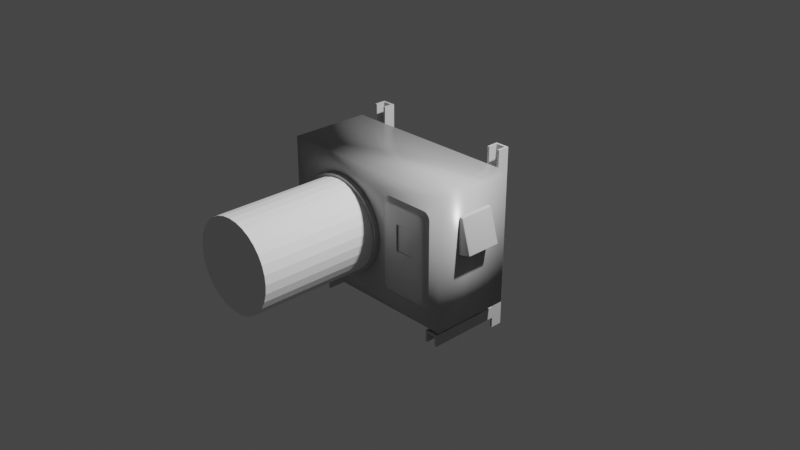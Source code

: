 # Source: AC.blend  (saved by Blender 4.0.34; exported with 4.5.12 LTS)
import bpy
from mathutils import Matrix  # noqa: F401  (used for matrix-valued properties, if any)

bpy.ops.wm.read_factory_settings(use_empty=True)
scene = bpy.context.scene
scene.name = 'Scene'

# ---- collections
col_collection = bpy.data.collections.new('Collection'); scene.collection.children.link(col_collection)

# ---- materials (node trees are filled in below, after node groups)
mat_m_ac = bpy.data.materials.new('m_ac')
mat_m_ac.alpha_threshold = 0.0
mat_m_ac.use_transparent_shadow = False
mat_m_ac.roughness = 0.5
mat_m_ac.line_color = (0.0, 0.0, 0.0, 1.0)
mat_mc_metal = bpy.data.materials.new('mc_metal')
mat_mc_metal.use_transparent_shadow = False
mat_mc_rubber = bpy.data.materials.new('mc_rubber')
mat_mc_rubber.use_transparent_shadow = False

# ---- node groups
ng_auto_smooth = bpy.data.node_groups.new('Auto Smooth', 'GeometryNodeTree')
_s = ng_auto_smooth.interface.new_socket(name='Geometry', in_out='OUTPUT', socket_type='NodeSocketGeometry')
_s = ng_auto_smooth.interface.new_socket(name='Geometry', in_out='INPUT', socket_type='NodeSocketGeometry')
_s = ng_auto_smooth.interface.new_socket(name='Angle', in_out='INPUT', socket_type='NodeSocketFloat')
_s.subtype = 'ANGLE'
_s.min_value = 0.0
_s.max_value = 3.142
ng_auto_smooth.is_modifier = True
_N = ng_auto_smooth.nodes; _L = ng_auto_smooth.links
n0 = _N.new('NodeGroupOutput'); n0.name = 'Group Output'; n0.location = (480, -100)
n1 = _N.new('NodeGroupInput'); n1.name = 'Group Input'; n1.location = (-420, -300)
n2 = _N.new('NodeGroupInput'); n2.name = 'Group Input.001'; n2.location = (-60, -100)
n3 = _N.new('GeometryNodeSetShadeSmooth'); n3.name = 'Set Shade Smooth'; n3.location = (120, -100)
n3.domain = 'EDGE'
n4 = _N.new('GeometryNodeSetShadeSmooth'); n4.name = 'Set Shade Smooth.001'; n4.location = (300, -100)
n5 = _N.new('GeometryNodeInputMeshEdgeAngle'); n5.name = 'Edge Angle'; n5.location = (-420, -220)
n6 = _N.new('GeometryNodeInputEdgeSmooth'); n6.name = 'Is Edge Smooth'; n6.location = (-60, -160)
n7 = _N.new('GeometryNodeInputShadeSmooth'); n7.name = 'Is Face Smooth'; n7.location = (-240, -340)
n8 = _N.new('FunctionNodeBooleanMath'); n8.name = 'Boolean Math'; n8.location = (-60, -220)
n9 = _N.new('FunctionNodeCompare'); n9.name = 'Compare'; n9.location = (-240, -180)
n9.operation = 'LESS_EQUAL'
_L.new(n5.outputs[0], n9.inputs[0])
_L.new(n4.outputs[0], n0.inputs[0])
_L.new(n1.outputs[1], n9.inputs[1])
_L.new(n9.outputs[0], n8.inputs[0])
_L.new(n7.outputs[0], n8.inputs[1])
_L.new(n2.outputs[0], n3.inputs[0])
_L.new(n6.outputs[0], n3.inputs[1])
_L.new(n3.outputs[0], n4.inputs[0])
_L.new(n8.outputs[0], n3.inputs[2])
n0.is_active_output = True

# ---- material node trees
mat_m_ac.use_nodes = True; mat_m_ac.node_tree.nodes.clear()
_N = mat_m_ac.node_tree.nodes; _L = mat_m_ac.node_tree.links
n0 = _N.new('ShaderNodeOutputMaterial'); n0.name = 'Material Output'; n0.location = (300, 300)
n1 = _N.new('ShaderNodeBsdfPrincipled'); n1.name = 'Principled BSDF'; n1.location = (10, 300)
n1.distribution = 'GGX'
n1.subsurface_method = 'RANDOM_WALK_SKIN'
n1.inputs[0].default_value = (0.4575, 0.4575, 0.4575, 1.0)
n1.inputs[2].default_value = 0.3289
n1.inputs[3].default_value = 1.45
n1.inputs[13].default_value = 0.6711
n1.inputs[27].default_value = (0.0, 0.0, 0.0, 1.0)
n1.inputs[28].default_value = 1.0
_L.new(n1.outputs[0], n0.inputs[0])
n0.is_active_output = True
mat_mc_metal.use_nodes = True; mat_mc_metal.node_tree.nodes.clear()
_N = mat_mc_metal.node_tree.nodes; _L = mat_mc_metal.node_tree.links
n0 = _N.new('ShaderNodeBsdfPrincipled'); n0.name = 'Principled BSDF'; n0.location = (10, 300)
n0.distribution = 'GGX'
n0.subsurface_method = 'RANDOM_WALK_SKIN'
n0.inputs[0].default_value = (0.5122, 0.5122, 0.5122, 1.0)
n0.inputs[3].default_value = 1.45
n0.inputs[27].default_value = (0.0, 0.0, 0.0, 1.0)
n0.inputs[28].default_value = 1.0
n1 = _N.new('ShaderNodeOutputMaterial'); n1.name = 'Material Output'; n1.location = (300, 300)
_L.new(n0.outputs[0], n1.inputs[0])
n1.is_active_output = True
mat_mc_rubber.use_nodes = True; mat_mc_rubber.node_tree.nodes.clear()
_N = mat_mc_rubber.node_tree.nodes; _L = mat_mc_rubber.node_tree.links
n0 = _N.new('ShaderNodeBsdfPrincipled'); n0.name = 'Principled BSDF'; n0.location = (10, 300)
n0.distribution = 'GGX'
n0.subsurface_method = 'RANDOM_WALK_SKIN'
n0.inputs[0].default_value = (0.0578, 0.0578, 0.0578, 1.0)
n0.inputs[2].default_value = 0.6307
n0.inputs[3].default_value = 1.45
n0.inputs[27].default_value = (0.0, 0.0, 0.0, 1.0)
n0.inputs[28].default_value = 1.0
n1 = _N.new('ShaderNodeOutputMaterial'); n1.name = 'Material Output'; n1.location = (300, 300)
_L.new(n0.outputs[0], n1.inputs[0])
n1.is_active_output = True

# ---- world
world_world = bpy.data.worlds.new('World'); scene.world = world_world
world_world.use_nodes = True; world_world.node_tree.nodes.clear()
_N = world_world.node_tree.nodes; _L = world_world.node_tree.links
n0 = _N.new('ShaderNodeOutputWorld'); n0.name = 'World Output'; n0.location = (300, 300)
n1 = _N.new('ShaderNodeBackground'); n1.name = 'Background'; n1.location = (10, 300)
n1.inputs[0].default_value = (0.05088, 0.05088, 0.05088, 1.0)
_L.new(n1.outputs[0], n0.inputs[0])
n0.is_active_output = True
world_world.color = (0.05088, 0.05088, 0.05088)
world_world.use_sun_shadow = False
world_world.sun_shadow_jitter_overblur = 0.0

# ---- cameras
cam_camera = bpy.data.cameras.new('Camera')
cam_camera.clip_end = 100.0
cam_camera.ortho_scale = 7.314

# ---- lights
light_light = bpy.data.lights.new('Light', 'POINT')
light_light.transmission_factor = 0.0
light_light.use_soft_falloff = False
light_light.energy = 1000.0
light_light.shadow_soft_size = 0.1
light_light.shadow_maximum_resolution = 0.006
light_light.use_absolute_resolution = True

# ---- meshes
me_cube_001 = bpy.data.meshes.new('Cube.001')
me_cube_001.from_pydata([(-0.1984, -0.1984, -0.1984), (-0.1984, 0.1984, -0.1984), (-0.07256, -0.1822, -0.1658), (-0.07256, 0.1822, -0.1658), (-0.1828, 0.1822, -0.1943), (-0.1828, -0.1822, -0.1943), (-0.1809, 0.1822, -0.05681), (-0.1809, -0.1822, -0.05681), (-0.1013, 0.1822, -0.05478), (-0.1013, -0.1822, -0.05478), (-0.1984, -0.1984, 0.1833), (-0.1984, -0.1833, 0.1984), (-0.1984, -0.194, 0.194), (-0.1984, 0.1833, 0.1984), (-0.1984, 0.1984, 0.1833), (-0.1984, 0.194, 0.194), (-0.1764, -0.1833, 0.1984), (-0.1726, -0.1984, 0.1833), (-0.1571, -0.1833, 0.1839), (-0.1754, -0.194, 0.1939), (-0.166, -0.192, 0.1921), (-0.1618, -0.194, 0.1836), (-0.1644, -0.1833, 0.1943), (-0.1764, 0.1833, 0.1984), (-0.1571, 0.1833, 0.1839), (-0.1726, 0.1984, 0.1833), (-0.1644, 0.1833, 0.1943), (-0.166, 0.192, 0.1921), (-0.1618, 0.194, 0.1836), (-0.1754, 0.194, 0.1939), (-0.0715, 0.1984, -0.1655), (-0.05693, 0.1833, -0.1617), (-0.06723, 0.1877, -0.1644), (-0.0612, 0.194, -0.1628), (-0.05693, -0.1833, -0.1617), (-0.0715, -0.1984, -0.1655), (-0.06723, -0.1877, -0.1644), (-0.0612, -0.194, -0.1628)], [], [(31, 24, 18, 34), (3, 4, 1, 30, 32), (23, 13, 11, 16), (2, 5, 7, 9), (1, 14, 25, 30), (4, 5, 0, 1), (2, 3, 32, 31, 34, 36), (5, 2, 36, 35, 0), (6, 8, 9, 7), (4, 3, 8, 6), (5, 4, 6, 7), (3, 2, 9, 8), (16, 19, 20, 22), (17, 21, 20, 19), (18, 22, 20, 21), (23, 26, 27, 29), (24, 28, 27, 26), (25, 29, 27, 28), (30, 33, 32), (33, 31, 32), (34, 37, 36), (37, 35, 36), (13, 23, 29, 15), (15, 29, 25, 14), (24, 31, 33, 28), (28, 33, 30, 25), (23, 16, 22, 26), (26, 22, 18, 24), (17, 35, 37, 21), (21, 37, 34, 18), (16, 11, 12, 19), (19, 12, 10, 17), (35, 17, 10, 0)])
me_cube_001.polygons.foreach_set('use_smooth', [True] * 33)
_uv = me_cube_001.uv_layers.new(name='UVMap')
_uv.uv.foreach_set('vector', [0.375, 0.5095, 0.615, 0.5095, 0.615, 0.7405, 0.375, 0.7405, 0.3474, 0.5102, 0.1526, 0.5102, 0.125, 0.5, 0.3492, 0.5, 0.3568, 0.5067, 0.7265, 0.5095, 0.875, 0.5095, 0.875, 0.7405, 0.7265, 0.7405, 0.3474, 0.7398, 0.1526, 0.7398, 0.1526, 0.7398, 0.3474, 0.7398, 0.375, 0.25, 0.6155, 0.25, 0.615, 0.4083, 0.375, 0.4742, 0.1526, 0.5102, 0.1526, 0.7398, 0.125, 0.75, 0.125, 0.5, 0.3474, 0.7398, 0.3474, 0.5102, 0.3568, 0.5067, 0.375, 0.5095, 0.375, 0.7405, 0.3568, 0.7433, 0.1526, 0.7398, 0.3474, 0.7398, 0.3568, 0.7433, 0.3492, 0.75, 0.125, 0.75, 0.1526, 0.5102, 0.3474, 0.5102, 0.3474, 0.7398, 0.1526, 0.7398, 0.1526, 0.5102, 0.3474, 0.5102, 0.3474, 0.5102, 0.1526, 0.5102, 0.1526, 0.7398, 0.1526, 0.5102, 0.1526, 0.5102, 0.1526, 0.7398, 0.3474, 0.5102, 0.3474, 0.7398, 0.3474, 0.7398, 0.3474, 0.5102, 0.7265, 0.7405, 0.7197, 0.75, 0.6345, 0.7487, 0.625, 0.7405, 0.615, 0.8417, 0.6156, 0.75, 0.6345, 0.7487, 0.625, 0.8447, 0.615, 0.7405, 0.625, 0.7405, 0.6345, 0.7487, 0.6156, 0.75, 0.7265, 0.5095, 0.625, 0.5095, 0.624, 0.4908, 0.7197, 0.5, 0.615, 0.5095, 0.6156, 0.5, 0.624, 0.4908, 0.625, 0.5095, 0.615, 0.4083, 0.625, 0.4053, 0.624, 0.4908, 0.6156, 0.5, 0.3621, 0.5047, 0.3675, 0.5028, 0.3568, 0.5067, 0.3675, 0.5028, 0.375, 0.5095, 0.3568, 0.5067, 0.3621, 0.7453, 0.3675, 0.7472, 0.3568, 0.7433, 0.3675, 0.7472, 0.3492, 0.75, 0.3568, 0.7433, 0.875, 0.5095, 0.7265, 0.5095, 0.7197, 0.5, 0.875, 0.5, 0.625, 0.25, 0.625, 0.4053, 0.615, 0.4083, 0.6155, 0.25, 0.615, 0.5095, 0.375, 0.5095, 0.3751, 0.5, 0.6156, 0.5, 0.6156, 0.5, 0.3751, 0.5, 0.375, 0.4742, 0.615, 0.4083, 0.7265, 0.5095, 0.7265, 0.7405, 0.625, 0.7405, 0.625, 0.5095, 0.625, 0.5095, 0.625, 0.7405, 0.615, 0.7405, 0.615, 0.5095, 0.615, 0.8417, 0.375, 0.7758, 0.3751, 0.75, 0.6156, 0.75, 0.6156, 0.75, 0.3751, 0.75, 0.375, 0.7405, 0.615, 0.7405, 0.7265, 0.7405, 0.875, 0.7405, 0.875, 0.75, 0.7197, 0.75, 0.625, 0.8447, 0.625, 1.0, 0.6155, 1.0, 0.615, 0.8417, 0.375, 0.7758, 0.615, 0.8417, 0.6155, 1.0, 0.375, 1.0])
me_cube_001.materials.append(mat_m_ac)
me_cube_001.update()
me_cube_002 = bpy.data.meshes.new('Cube.002')
me_cube_002.from_pydata([(-1.036, -0.444, -0.7134), (-1.036, -0.444, 0.7134), (-1.036, 0.444, -0.7134), (-1.036, 0.444, 0.7134), (1.036, -0.444, -0.7134), (1.036, -0.444, 0.7134), (1.036, 0.444, -0.7134), (1.036, 0.444, 0.7134)], [], [(0, 1, 3, 2), (2, 3, 7, 6), (6, 7, 5, 4), (4, 5, 1, 0), (2, 6, 4, 0), (7, 3, 1, 5)])
me_cube_002.polygons.foreach_set('use_smooth', [True] * 6)
_uv = me_cube_002.uv_layers.new(name='UVMap')
_uv.uv.foreach_set('vector', [0.375, 0.0, 0.625, 0.0, 0.625, 0.25, 0.375, 0.25, 0.375, 0.25, 0.625, 0.25, 0.625, 0.5, 0.375, 0.5, 0.375, 0.5, 0.625, 0.5, 0.625, 0.75, 0.375, 0.75, 0.375, 0.75, 0.625, 0.75, 0.625, 1.0, 0.375, 1.0, 0.125, 0.5, 0.375, 0.5, 0.375, 0.75, 0.125, 0.75, 0.625, 0.5, 0.875, 0.5, 0.875, 0.75, 0.625, 0.75])
me_cube_002.materials.append(mat_m_ac)
me_cube_002.update()
me_cube = bpy.data.meshes.new('Cube')
me_cube.from_pydata([(-0.07508, -0.424, -0.0125), (-0.07508, -0.424, 0.0125), (-0.07508, 0.424, -0.0125), (-0.07508, 0.424, 0.0125), (0.07508, -0.424, -0.0125), (0.07508, -0.424, 0.0125), (0.07508, 0.424, -0.0125), (0.07508, 0.424, 0.0125), (0.0513, 0.424, -0.0125), (-0.0513, 0.424, -0.0125), (-0.0513, 0.424, 0.0125), (0.0513, 0.424, 0.0125), (-0.0513, -0.424, -0.0125), (0.0513, -0.424, -0.0125), (0.0513, -0.424, 0.0125), (-0.0513, -0.424, 0.0125), (-0.07508, 0.424, -0.1163), (-0.07508, -0.424, -0.1163), (-0.0513, 0.424, -0.1163), (0.07508, -0.424, -0.1163), (0.07508, 0.424, -0.1163), (0.0513, -0.424, -0.1163), (0.0513, 0.424, -0.1163), (-0.0513, -0.424, -0.1163)], [], [(0, 1, 3, 2), (8, 11, 7, 6), (6, 7, 5, 4), (12, 15, 1, 0), (12, 0, 17, 23), (10, 3, 1, 15), (7, 11, 14, 5), (11, 10, 15, 14), (6, 4, 19, 20), (9, 8, 13, 12), (4, 5, 14, 13), (13, 14, 15, 12), (2, 3, 10, 9), (9, 10, 11, 8), (22, 20, 19, 21), (16, 18, 23, 17), (13, 8, 22, 21), (8, 6, 20, 22), (4, 13, 21, 19), (2, 9, 18, 16), (9, 12, 23, 18), (0, 2, 16, 17)])
_uv = me_cube.uv_layers.new(name='UVMap')
_uv.uv.foreach_set('vector', [0.375, 0.0, 0.625, 0.0, 0.625, 0.25, 0.375, 0.25, 0.375, 0.4167, 0.625, 0.4167, 0.625, 0.5, 0.375, 0.5, 0.375, 0.5, 0.625, 0.5, 0.625, 0.75, 0.375, 0.75, 0.375, 0.9167, 0.625, 0.9167, 0.625, 1.0, 0.375, 1.0, 0.375, 0.9167, 0.375, 1.0, 0.375, 1.0, 0.375, 0.9167, 0.7917, 0.5, 0.875, 0.5, 0.875, 0.75, 0.7917, 0.75, 0.625, 0.5, 0.7083, 0.5, 0.7083, 0.75, 0.625, 0.75, 0.7083, 0.5, 0.7917, 0.5, 0.7917, 0.75, 0.7083, 0.75, 0.375, 0.5, 0.375, 0.75, 0.375, 0.75, 0.375, 0.5, 0.2083, 0.5, 0.2917, 0.5, 0.2917, 0.75, 0.2083, 0.75, 0.375, 0.75, 0.625, 0.75, 0.625, 0.8333, 0.375, 0.8333, 0.375, 0.8333, 0.625, 0.8333, 0.625, 0.9167, 0.375, 0.9167, 0.375, 0.25, 0.625, 0.25, 0.625, 0.3333, 0.375, 0.3333, 0.375, 0.3333, 0.625, 0.3333, 0.625, 0.4167, 0.375, 0.4167, 0.2917, 0.5, 0.375, 0.5, 0.375, 0.75, 0.2917, 0.75, 0.125, 0.5, 0.2083, 0.5, 0.2083, 0.75, 0.125, 0.75, 0.2917, 0.75, 0.2917, 0.5, 0.2917, 0.5, 0.2917, 0.75, 0.375, 0.4167, 0.375, 0.5, 0.375, 0.5, 0.375, 0.4167, 0.375, 0.75, 0.375, 0.8333, 0.375, 0.8333, 0.375, 0.75, 0.375, 0.25, 0.375, 0.3333, 0.375, 0.3333, 0.375, 0.25, 0.2083, 0.5, 0.2083, 0.75, 0.2083, 0.75, 0.2083, 0.5, 0.375, 0.0, 0.375, 0.25, 0.375, 0.25, 0.375, 0.0])
me_cube.materials.append(mat_mc_metal)
me_cube.update()
me_cube_003 = bpy.data.meshes.new('Cube.003')
me_cube_003.from_pydata([(-0.07508, -1.144, -0.0125), (-0.07508, -1.144, 0.0125), (-0.07508, 0.828, -0.0125), (-0.07508, 0.828, 0.0125), (0.07508, -1.144, -0.0125), (0.07508, -1.144, 0.0125), (0.07508, 0.828, -0.0125), (0.07508, 0.828, 0.0125), (0.0513, 0.828, -0.0125), (-0.0513, 0.828, -0.0125), (-0.0513, 0.828, 0.0125), (0.0513, 0.828, 0.0125), (-0.0513, -1.144, -0.0125), (0.0513, -1.144, -0.0125), (0.0513, -1.144, 0.0125), (-0.0513, -1.144, 0.0125), (-0.07508, 0.828, -0.1163), (-0.07508, -1.144, -0.1163), (-0.0513, 0.828, -0.1163), (0.07508, -1.144, -0.1163), (0.07508, 0.828, -0.1163), (0.0513, -1.144, -0.1163), (0.0513, 0.828, -0.1163), (-0.0513, -1.144, -0.1163)], [], [(0, 1, 3, 2), (8, 11, 7, 6), (6, 7, 5, 4), (12, 15, 1, 0), (12, 0, 17, 23), (10, 3, 1, 15), (7, 11, 14, 5), (11, 10, 15, 14), (6, 4, 19, 20), (9, 8, 13, 12), (4, 5, 14, 13), (13, 14, 15, 12), (2, 3, 10, 9), (9, 10, 11, 8), (22, 20, 19, 21), (16, 18, 23, 17), (13, 8, 22, 21), (8, 6, 20, 22), (4, 13, 21, 19), (2, 9, 18, 16), (9, 12, 23, 18), (0, 2, 16, 17)])
_uv = me_cube_003.uv_layers.new(name='UVMap')
_uv.uv.foreach_set('vector', [0.375, 0.0, 0.625, 0.0, 0.625, 0.25, 0.375, 0.25, 0.375, 0.4167, 0.625, 0.4167, 0.625, 0.5, 0.375, 0.5, 0.375, 0.5, 0.625, 0.5, 0.625, 0.75, 0.375, 0.75, 0.375, 0.9167, 0.625, 0.9167, 0.625, 1.0, 0.375, 1.0, 0.375, 0.9167, 0.375, 1.0, 0.375, 1.0, 0.375, 0.9167, 0.7917, 0.5, 0.875, 0.5, 0.875, 0.75, 0.7917, 0.75, 0.625, 0.5, 0.7083, 0.5, 0.7083, 0.75, 0.625, 0.75, 0.7083, 0.5, 0.7917, 0.5, 0.7917, 0.75, 0.7083, 0.75, 0.375, 0.5, 0.375, 0.75, 0.375, 0.75, 0.375, 0.5, 0.2083, 0.5, 0.2917, 0.5, 0.2917, 0.75, 0.2083, 0.75, 0.375, 0.75, 0.625, 0.75, 0.625, 0.8333, 0.375, 0.8333, 0.375, 0.8333, 0.625, 0.8333, 0.625, 0.9167, 0.375, 0.9167, 0.375, 0.25, 0.625, 0.25, 0.625, 0.3333, 0.375, 0.3333, 0.375, 0.3333, 0.625, 0.3333, 0.625, 0.4167, 0.375, 0.4167, 0.2917, 0.5, 0.375, 0.5, 0.375, 0.75, 0.2917, 0.75, 0.125, 0.5, 0.2083, 0.5, 0.2083, 0.75, 0.125, 0.75, 0.2917, 0.75, 0.2917, 0.5, 0.2917, 0.5, 0.2917, 0.75, 0.375, 0.4167, 0.375, 0.5, 0.375, 0.5, 0.375, 0.4167, 0.375, 0.75, 0.375, 0.8333, 0.375, 0.8333, 0.375, 0.75, 0.375, 0.25, 0.375, 0.3333, 0.375, 0.3333, 0.375, 0.25, 0.2083, 0.5, 0.2083, 0.75, 0.2083, 0.75, 0.2083, 0.5, 0.375, 0.0, 0.375, 0.25, 0.375, 0.25, 0.375, 0.0])
me_cube_003.materials.append(mat_mc_metal)
me_cube_003.update()
me_cylinder = bpy.data.meshes.new('Cylinder')
me_cylinder.from_pydata([(0.0, 0.07, -0.07436), (0.0, 0.07, 0.07436), (0.0495, 0.0495, -0.07436), (0.0495, 0.0495, 0.07436), (0.07, 0.0, -0.07436), (0.07, 0.0, 0.07436), (0.0495, -0.0495, -0.07436), (0.0495, -0.0495, 0.07436), (0.0, -0.07, -0.07436), (0.0, -0.07, 0.07436), (-0.0495, -0.0495, -0.07436), (-0.0495, -0.0495, 0.07436), (-0.07, 0.0, -0.07436), (-0.07, 0.0, 0.07436), (-0.0495, 0.0495, -0.07436), (-0.0495, 0.0495, 0.07436), (0.0, 0.1069, 1.028e-08), (0.0756, 0.0756, 1.028e-08), (0.1069, 2.456e-10, 1.028e-08), (0.0756, -0.0756, 1.028e-08), (0.0, -0.1069, 1.028e-08), (-0.0756, -0.0756, 1.028e-08), (-0.1069, 2.456e-10, 1.028e-08), (-0.0756, 0.0756, 1.028e-08)], [], [(16, 1, 3, 17), (17, 3, 5, 18), (18, 5, 7, 19), (19, 7, 9, 20), (20, 9, 11, 21), (21, 11, 13, 22), (12, 22, 23, 14), (22, 13, 15, 23), (23, 15, 1, 16), (14, 23, 16, 0), (10, 21, 22, 12), (8, 20, 21, 10), (6, 19, 20, 8), (4, 18, 19, 6), (2, 17, 18, 4), (0, 16, 17, 2)])
me_cylinder.polygons.foreach_set('use_smooth', [True] * 16)
_uv = me_cylinder.uv_layers.new(name='UVMap')
_uv.uv.foreach_set('vector', [1.0, 0.75, 1.0, 1.0, 0.875, 1.0, 0.875, 0.75, 0.875, 0.75, 0.875, 1.0, 0.75, 1.0, 0.75, 0.75, 0.75, 0.75, 0.75, 1.0, 0.625, 1.0, 0.625, 0.75, 0.625, 0.75, 0.625, 1.0, 0.5, 1.0, 0.5, 0.75, 0.5, 0.75, 0.5, 1.0, 0.375, 1.0, 0.375, 0.75, 0.375, 0.75, 0.375, 1.0, 0.25, 1.0, 0.25, 0.75, 0.25, 0.5, 0.25, 0.75, 0.125, 0.75, 0.125, 0.5, 0.25, 0.75, 0.25, 1.0, 0.125, 1.0, 0.125, 0.75, 0.125, 0.75, 0.125, 1.0, 0.0, 1.0, 0.0, 0.75, 0.125, 0.5, 0.125, 0.75, 0.0, 0.75, 0.0, 0.5, 0.375, 0.5, 0.375, 0.75, 0.25, 0.75, 0.25, 0.5, 0.5, 0.5, 0.5, 0.75, 0.375, 0.75, 0.375, 0.5, 0.625, 0.5, 0.625, 0.75, 0.5, 0.75, 0.5, 0.5, 0.75, 0.5, 0.75, 0.75, 0.625, 0.75, 0.625, 0.5, 0.875, 0.5, 0.875, 0.75, 0.75, 0.75, 0.75, 0.5, 1.0, 0.5, 1.0, 0.75, 0.875, 0.75, 0.875, 0.5])
me_cylinder.materials.append(mat_mc_rubber)
me_cylinder.update()
me_circle = bpy.data.meshes.new('Circle')
me_circle.from_pydata([(0.1039, 0.5221, 0.1256), (0.2037, 0.4919, 0.1256), (0.2958, 0.4427, 0.1256), (0.3764, 0.3764, 0.1256), (0.4427, 0.2958, 0.1256), (0.4919, 0.2037, 0.1256), (0.5221, 0.1039, 0.1256), (0.5324, -1.106e-08, 0.1256), (0.5221, -0.1039, 0.1256), (0.4919, -0.2037, 0.1256), (0.4427, -0.2958, 0.1256), (0.3764, -0.3764, 0.1256), (0.2958, -0.4427, 0.1256), (0.2037, -0.4919, 0.1256), (0.1039, -0.5221, 0.1256), (-2.787e-08, -0.5324, 0.1256), (-0.1039, -0.5221, 0.1256), (-0.2037, -0.4919, 0.1256), (-0.2958, -0.4427, 0.1256), (-0.3764, -0.3764, 0.1256), (-0.4427, -0.2958, 0.1256), (-0.4919, -0.2037, 0.1256), (-0.5221, -0.1039, 0.1256), (-0.5324, -1.106e-08, 0.1256), (-0.5221, 0.1039, 0.1256), (-0.4919, 0.2037, 0.1256), (-0.4427, 0.2958, 0.1256), (-0.3764, 0.3764, 0.1256), (-0.2958, 0.4427, 0.1256), (-0.2037, 0.4919, 0.1256), (-2.787e-08, 0.5324, 0.1256), (-0.1039, 0.5221, 0.1256), (-2.787e-08, 0.5324, 0.01004), (-0.1039, 0.5221, 0.01004), (-0.2037, 0.4919, 0.01004), (-0.2958, 0.4427, 0.01004), (-0.3764, 0.3764, 0.01004), (-0.4427, 0.2958, 0.01004), (-0.4919, 0.2037, 0.01004), (-0.5221, 0.1039, 0.01004), (-0.5324, -1.611e-08, 0.01004), (-0.5221, -0.1039, 0.01004), (-0.4919, -0.2037, 0.01004), (-0.4427, -0.2958, 0.01004), (-0.3764, -0.3764, 0.01004), (-0.2958, -0.4427, 0.01004), (-0.2037, -0.4919, 0.01004), (-0.1039, -0.5221, 0.01004), (-2.787e-08, -0.5324, 0.01004), (0.1039, -0.5221, 0.01004), (0.2037, -0.4919, 0.01004), (0.2958, -0.4427, 0.01004), (0.3764, -0.3764, 0.01004), (0.4427, -0.2958, 0.01004), (0.4919, -0.2037, 0.01004), (0.5221, -0.1039, 0.01004), (0.5324, -1.611e-08, 0.01004), (0.5221, 0.1039, 0.01004), (0.4919, 0.2037, 0.01004), (0.4427, 0.2958, 0.01004), (0.3764, 0.3764, 0.01004), (0.2958, 0.4427, 0.01004), (0.2037, 0.4919, 0.01004), (0.1039, 0.5221, 0.01004), (-3.13e-08, 0.4749, 0.01004), (-0.09265, 0.4658, 0.01004), (-0.1817, 0.4388, 0.01004), (-0.2639, 0.3949, 0.01004), (-0.3358, 0.3358, 0.01004), (-0.3949, 0.2639, 0.01004), (-0.4388, 0.1817, 0.01004), (-0.4658, 0.09265, 0.01004), (-0.4749, -1.531e-08, 0.01004), (-0.4658, -0.09265, 0.01004), (-0.4388, -0.1817, 0.01004), (-0.3949, -0.2639, 0.01004), (-0.3358, -0.3358, 0.01004), (-0.2639, -0.3949, 0.01004), (-0.1817, -0.4388, 0.01004), (-0.09265, -0.4658, 0.01004), (-3.13e-08, -0.4749, 0.01004), (0.09265, -0.4658, 0.01004), (0.1817, -0.4388, 0.01004), (0.2639, -0.3949, 0.01004), (0.3358, -0.3358, 0.01004), (0.3949, -0.2639, 0.01004), (0.4388, -0.1817, 0.01004), (0.4658, -0.09265, 0.01004), (0.4749, -1.531e-08, 0.01004), (0.4658, 0.09265, 0.01004), (0.4388, 0.1817, 0.01004), (0.3949, 0.2639, 0.01004), (0.3358, 0.3358, 0.01004), (0.2639, 0.3949, 0.01004), (0.1817, 0.4388, 0.01004), (0.09265, 0.4658, 0.01004), (-3.13e-08, 0.4749, 0.01004), (-0.09265, 0.4658, 0.01004), (-0.1817, 0.4388, 0.01004), (-0.2639, 0.3949, 0.01004), (-0.3358, 0.3358, 0.01004), (-0.3949, 0.2639, 0.01004), (-0.4388, 0.1817, 0.01004), (-0.4658, 0.09265, 0.01004), (-0.4749, -1.531e-08, 0.01004), (-0.4658, -0.09265, 0.01004), (-0.4388, -0.1817, 0.01004), (-0.3949, -0.2639, 0.01004), (-0.3358, -0.3358, 0.01004), (-0.2639, -0.3949, 0.01004), (-0.1817, -0.4388, 0.01004), (-0.09265, -0.4658, 0.01004), (-3.13e-08, -0.4749, 0.01004), (0.09265, -0.4658, 0.01004), (0.1817, -0.4388, 0.01004), (0.2639, -0.3949, 0.01004), (0.3358, -0.3358, 0.01004), (0.3949, -0.2639, 0.01004), (0.4388, -0.1817, 0.01004), (0.4658, -0.09265, 0.01004), (0.4749, -1.531e-08, 0.01004), (0.4658, 0.09265, 0.01004), (0.4388, 0.1817, 0.01004), (0.3949, 0.2639, 0.01004), (0.3358, 0.3358, 0.01004), (0.2639, 0.3949, 0.01004), (0.1817, 0.4388, 0.01004), (0.09265, 0.4658, 0.01004), (-0.09265, 0.4658, 0.1256), (-3.13e-08, 0.4749, 0.1256), (-0.1817, 0.4388, 0.1256), (-0.2639, 0.3949, 0.1256), (-0.3358, 0.3358, 0.1256), (-0.3949, 0.2639, 0.1256), (-0.4388, 0.1817, 0.1256), (-0.4658, 0.09265, 0.1256), (-0.4749, -1.025e-08, 0.1256), (-0.4658, -0.09265, 0.1256), (-0.4388, -0.1817, 0.1256), (-0.3949, -0.2639, 0.1256), (-0.3358, -0.3358, 0.1256), (-0.2639, -0.3949, 0.1256), (-0.1817, -0.4388, 0.1256), (-0.09265, -0.4658, 0.1256), (-3.13e-08, -0.4749, 0.1256), (0.09265, -0.4658, 0.1256), (0.1817, -0.4388, 0.1256), (0.2639, -0.3949, 0.1256), (0.3358, -0.3358, 0.1256), (0.3949, -0.2639, 0.1256), (0.4388, -0.1817, 0.1256), (0.4658, -0.09265, 0.1256), (0.4749, -1.025e-08, 0.1256), (0.4658, 0.09265, 0.1256), (0.4388, 0.1817, 0.1256), (0.3949, 0.2639, 0.1256), (0.3358, 0.3358, 0.1256), (0.2639, 0.3949, 0.1256), (0.1817, 0.4388, 0.1256), (0.09265, 0.4658, 0.1256)], [], [(19, 18, 141, 140), (6, 5, 154, 153), (20, 19, 140, 139), (7, 6, 153, 152), (21, 20, 139, 138), (8, 7, 152, 151), (22, 21, 138, 137), (9, 8, 151, 150), (23, 22, 137, 136), (10, 9, 150, 149), (24, 23, 136, 135), (11, 10, 149, 148), (25, 24, 135, 134), (12, 11, 148, 147), (26, 25, 134, 133), (13, 12, 147, 146), (0, 30, 129, 159), (27, 26, 133, 132), (14, 13, 146, 145), (1, 0, 159, 158), (28, 27, 132, 131), (15, 14, 145, 144), (2, 1, 158, 157), (29, 28, 131, 130), (16, 15, 144, 143), (3, 2, 157, 156), (31, 29, 130, 128), (17, 16, 143, 142), (4, 3, 156, 155), (30, 31, 128, 129), (18, 17, 142, 141), (5, 4, 155, 154), (50, 51, 12, 13), (71, 70, 134, 135), (49, 50, 13, 14), (70, 69, 133, 134), (64, 95, 159, 129), (48, 49, 14, 15), (69, 68, 132, 133), (95, 94, 158, 159), (47, 48, 15, 16), (68, 67, 131, 132), (94, 93, 157, 158), (46, 47, 16, 17), (67, 66, 130, 131), (93, 92, 156, 157), (45, 46, 17, 18), (66, 65, 128, 130), (92, 91, 155, 156), (44, 45, 18, 19), (65, 64, 129, 128), (91, 90, 154, 155), (43, 44, 19, 20), (90, 89, 153, 154), (42, 43, 20, 21), (89, 88, 152, 153), (41, 42, 21, 22), (88, 87, 151, 152), (40, 41, 22, 23), (87, 86, 150, 151), (39, 40, 23, 24), (86, 85, 149, 150), (38, 39, 24, 25), (85, 84, 148, 149), (66, 67, 99, 98), (93, 94, 126, 125), (80, 81, 113, 112), (67, 68, 100, 99), (94, 95, 127, 126), (81, 82, 114, 113), (68, 69, 101, 100), (95, 64, 96, 127), (82, 83, 115, 114), (69, 70, 102, 101), (83, 84, 116, 115), (70, 71, 103, 102), (84, 85, 117, 116), (71, 72, 104, 103), (85, 86, 118, 117), (72, 73, 105, 104), (86, 87, 119, 118), (73, 74, 106, 105), (87, 88, 120, 119), (74, 75, 107, 106), (88, 89, 121, 120), (75, 76, 108, 107), (89, 90, 122, 121), (76, 77, 109, 108), (90, 91, 123, 122), (77, 78, 110, 109), (64, 65, 97, 96), (91, 92, 124, 123), (78, 79, 111, 110), (65, 66, 98, 97), (92, 93, 125, 124), (79, 80, 112, 111), (72, 71, 135, 136), (51, 52, 11, 12), (73, 72, 136, 137), (52, 53, 10, 11), (74, 73, 137, 138), (53, 54, 9, 10), (75, 74, 138, 139), (54, 55, 8, 9), (76, 75, 139, 140), (55, 56, 7, 8), (77, 76, 140, 141), (56, 57, 6, 7), (78, 77, 141, 142), (57, 58, 5, 6), (79, 78, 142, 143), (58, 59, 4, 5), (32, 33, 31, 30), (80, 79, 143, 144), (59, 60, 3, 4), (33, 34, 29, 31), (81, 80, 144, 145), (60, 61, 2, 3), (34, 35, 28, 29), (82, 81, 145, 146), (61, 62, 1, 2), (35, 36, 27, 28), (83, 82, 146, 147), (62, 63, 0, 1), (36, 37, 26, 27), (84, 83, 147, 148), (63, 32, 30, 0), (37, 38, 25, 26)])
me_circle.polygons.foreach_set('use_smooth', [True] * 128)
_uv = me_circle.uv_layers.new(name='UVMap')
_uv.uv.foreach_set('vector', [0.0, 0.0, 0.0, 0.0, 0.0, 0.0, 0.0, 0.0, 0.0, 0.0, 0.0, 0.0, 0.0, 0.0, 0.0, 0.0, 0.0, 0.0, 0.0, 0.0, 0.0, 0.0, 0.0, 0.0, 0.0, 0.0, 0.0, 0.0, 0.0, 0.0, 0.0, 0.0, 0.0, 0.0, 0.0, 0.0, 0.0, 0.0, 0.0, 0.0, 0.0, 0.0, 0.0, 0.0, 0.0, 0.0, 0.0, 0.0, 0.0, 0.0, 0.0, 0.0, 0.0, 0.0, 0.0, 0.0, 0.0, 0.0, 0.0, 0.0, 0.0, 0.0, 0.0, 0.0, 0.0, 0.0, 0.0, 0.0, 0.0, 0.0, 0.0, 0.0, 0.0, 0.0, 0.0, 0.0, 0.0, 0.0, 0.0, 0.0, 0.0, 0.0, 0.0, 0.0, 0.0, 0.0, 0.0, 0.0, 0.0, 0.0, 0.0, 0.0, 0.0, 0.0, 0.0, 0.0, 0.0, 0.0, 0.0, 0.0, 0.0, 0.0, 0.0, 0.0, 0.0, 0.0, 0.0, 0.0, 0.0, 0.0, 0.0, 0.0, 0.0, 0.0, 0.0, 0.0, 0.0, 0.0, 0.0, 0.0, 0.0, 0.0, 0.0, 0.0, 0.0, 0.0, 0.0, 0.0, 0.0, 0.0, 0.0, 0.0, 0.0, 0.0, 0.0, 0.0, 0.0, 0.0, 0.0, 0.0, 0.0, 0.0, 0.0, 0.0, 0.0, 0.0, 0.0, 0.0, 0.0, 0.0, 0.0, 0.0, 0.0, 0.0, 0.0, 0.0, 0.0, 0.0, 0.0, 0.0, 0.0, 0.0, 0.0, 0.0, 0.0, 0.0, 0.0, 0.0, 0.0, 0.0, 0.0, 0.0, 0.0, 0.0, 0.0, 0.0, 0.0, 0.0, 0.0, 0.0, 0.0, 0.0, 0.0, 0.0, 0.0, 0.0, 0.0, 0.0, 0.0, 0.0, 0.0, 0.0, 0.0, 0.0, 0.0, 0.0, 0.0, 0.0, 0.0, 0.0, 0.0, 0.0, 0.0, 0.0, 0.0, 0.0, 0.0, 0.0, 0.0, 0.0, 0.0, 0.0, 0.0, 0.0, 0.0, 0.0, 0.0, 0.0, 0.0, 0.0, 0.0, 0.0, 0.0, 0.0, 0.0, 0.0, 0.0, 0.0, 0.0, 0.0, 0.0, 0.0, 0.0, 0.0, 0.0, 0.0, 0.0, 0.0, 0.0, 0.0, 0.0, 0.0, 0.0, 0.0, 0.0, 0.0, 0.0, 0.0, 0.0, 0.0, 0.0, 0.0, 0.0, 0.0, 0.0, 0.0, 0.0, 0.0, 0.0, 0.0, 0.0, 0.0, 0.0, 0.0, 0.0, 0.0, 0.0, 0.0, 0.0, 0.0, 0.0, 0.0, 0.0, 0.0, 0.0, 0.0, 0.0, 0.0, 0.0, 0.0, 0.0, 0.0, 0.0, 0.0, 0.0, 0.0, 0.0, 0.0, 0.0, 0.0, 0.0, 0.0, 0.0, 0.0, 0.0, 0.0, 0.0, 0.0, 0.0, 0.0, 0.0, 0.0, 0.0, 0.0, 0.0, 0.0, 0.0, 0.0, 0.0, 0.0, 0.0, 0.0, 0.0, 0.0, 0.0, 0.0, 0.0, 0.0, 0.0, 0.0, 0.0, 0.0, 0.0, 0.0, 0.0, 0.0, 0.0, 0.0, 0.0, 0.0, 0.0, 0.0, 0.0, 0.0, 0.0, 0.0, 0.0, 0.0, 0.0, 0.0, 0.0, 0.0, 0.0, 0.0, 0.0, 0.0, 0.0, 0.0, 0.0, 0.0, 0.0, 0.0, 0.0, 0.0, 0.0, 0.0, 0.0, 0.0, 0.0, 0.0, 0.0, 0.0, 0.0, 0.0, 0.0, 0.0, 0.0, 0.0, 0.0, 0.0, 0.0, 0.0, 0.0, 0.0, 0.0, 0.0, 0.0, 0.0, 0.0, 0.0, 0.0, 0.0, 0.0, 0.0, 0.0, 0.0, 0.0, 0.0, 0.0, 0.0, 0.0, 0.0, 0.0, 0.0, 0.0, 0.0, 0.0, 0.0, 0.0, 0.0, 0.0, 0.0, 0.0, 0.0, 0.0, 0.0, 0.0, 0.0, 0.0, 0.0, 0.0, 0.0, 0.0, 0.0, 0.0, 0.0, 0.0, 0.0, 0.0, 0.0, 0.0, 0.0, 0.0, 0.0, 0.0, 0.0, 0.0, 0.0, 0.0, 0.0, 0.0, 0.0, 0.0, 0.0, 0.0, 0.0, 0.0, 0.0, 0.0, 0.0, 0.0, 0.0, 0.0, 0.0, 0.0, 0.0, 0.0, 0.0, 0.0, 0.0, 0.0, 0.0, 0.0, 0.0, 0.0, 0.0, 0.0, 0.0, 0.0, 0.0, 0.0, 0.0, 0.0, 0.0, 0.0, 0.0, 0.0, 0.0, 0.0, 0.0, 0.0, 0.0, 0.0, 0.0, 0.0, 0.0, 0.0, 0.0, 0.0, 0.0, 0.0, 0.0, 0.0, 0.0, 0.0, 0.0, 0.0, 0.0, 0.0, 0.0, 0.0, 0.0, 0.0, 0.0, 0.0, 0.0, 0.0, 0.0, 0.0, 0.0, 0.0, 0.0, 0.0, 0.0, 0.0, 0.0, 0.0, 0.0, 0.0, 0.0, 0.0, 0.0, 0.0, 0.0, 0.0, 0.0, 0.0, 0.0, 0.0, 0.0, 0.0, 0.0, 0.0, 0.0, 0.0, 0.0, 0.0, 0.0, 0.0, 0.0, 0.0, 0.0, 0.0, 0.0, 0.0, 0.0, 0.0, 0.0, 0.0, 0.0, 0.0, 0.0, 0.0, 0.0, 0.0, 0.0, 0.0, 0.0, 0.0, 0.0, 0.0, 0.0, 0.0, 0.0, 0.0, 0.0, 0.0, 0.0, 0.0, 0.0, 0.0, 0.0, 0.0, 0.0, 0.0, 0.0, 0.0, 0.0, 0.0, 0.0, 0.0, 0.0, 0.0, 0.0, 0.0, 0.0, 0.0, 0.0, 0.0, 0.0, 0.0, 0.0, 0.0, 0.0, 0.0, 0.0, 0.0, 0.0, 0.0, 0.0, 0.0, 0.0, 0.0, 0.0, 0.0, 0.0, 0.0, 0.0, 0.0, 0.0, 0.0, 0.0, 0.0, 0.0, 0.0, 0.0, 0.0, 0.0, 0.0, 0.0, 0.0, 0.0, 0.0, 0.0, 0.0, 0.0, 0.0, 0.0, 0.0, 0.0, 0.0, 0.0, 0.0, 0.0, 0.0, 0.0, 0.0, 0.0, 0.0, 0.0, 0.0, 0.0, 0.0, 0.0, 0.0, 0.0, 0.0, 0.0, 0.0, 0.0, 0.0, 0.0, 0.0, 0.0, 0.0, 0.0, 0.0, 0.0, 0.0, 0.0, 0.0, 0.0, 0.0, 0.0, 0.0, 0.0, 0.0, 0.0, 0.0, 0.0, 0.0, 0.0, 0.0, 0.0, 0.0, 0.0, 0.0, 0.0, 0.0, 0.0, 0.0, 0.0, 0.0, 0.0, 0.0, 0.0, 0.0, 0.0, 0.0, 0.0, 0.0, 0.0, 0.0, 0.0, 0.0, 0.0, 0.0, 0.0, 0.0, 0.0, 0.0, 0.0, 0.0, 0.0, 0.0, 0.0, 0.0, 0.0, 0.0, 0.0, 0.0, 0.0, 0.0, 0.0, 0.0, 0.0, 0.0, 0.0, 0.0, 0.0, 0.0, 0.0, 0.0, 0.0, 0.0, 0.0, 0.0, 0.0, 0.0, 0.0, 0.0, 0.0, 0.0, 0.0, 0.0, 0.0, 0.0, 0.0, 0.0, 0.0, 0.0, 0.0, 0.0, 0.0, 0.0, 0.0, 0.0, 0.0, 0.0, 0.0, 0.0, 0.0, 0.0, 0.0, 0.0, 0.0, 0.0, 0.0, 0.0, 0.0, 0.0, 0.0, 0.0, 0.0, 0.0, 0.0, 0.0, 0.0, 0.0, 0.0, 0.0, 0.0, 0.0, 0.0, 0.0, 0.0, 0.0, 0.0, 0.0, 0.0, 0.0, 0.0, 0.0, 0.0, 0.0, 0.0, 0.0, 0.0, 0.0, 0.0, 0.0, 0.0, 0.0, 0.0, 0.0, 0.0, 0.0, 0.0, 0.0, 0.0, 0.0, 0.0, 0.0, 0.0, 0.0, 0.0, 0.0, 0.0, 0.0, 0.0, 0.0, 0.0, 0.0, 0.0, 0.0, 0.0, 0.0, 0.0, 0.0, 0.0, 0.0, 0.0, 0.0, 0.0, 0.0, 0.0, 0.0, 0.0, 0.0, 0.0, 0.0, 0.0, 0.0, 0.0, 0.0, 0.0, 0.0, 0.0, 0.0, 0.0, 0.0, 0.0, 0.0, 0.0, 0.0, 0.0, 0.0, 0.0, 0.0, 0.0, 0.0, 0.0, 0.0, 0.0, 0.0, 0.0, 0.0, 0.0, 0.0, 0.0, 0.0, 0.0, 0.0, 0.0, 0.0, 0.0, 0.0, 0.0, 0.0, 0.0, 0.0, 0.0, 0.0, 0.0, 0.0, 0.0, 0.0, 0.0, 0.0, 0.0, 0.0, 0.0, 0.0, 0.0, 0.0, 0.0, 0.0, 0.0, 0.0, 0.0, 0.0, 0.0, 0.0, 0.0, 0.0, 0.0, 0.0, 0.0, 0.0, 0.0, 0.0, 0.0, 0.0, 0.0, 0.0, 0.0, 0.0, 0.0, 0.0, 0.0, 0.0, 0.0, 0.0, 0.0, 0.0, 0.0, 0.0, 0.0, 0.0, 0.0, 0.0, 0.0, 0.0, 0.0, 0.0, 0.0, 0.0, 0.0, 0.0, 0.0, 0.0, 0.0, 0.0, 0.0, 0.0, 0.0, 0.0, 0.0, 0.0, 0.0, 0.0, 0.0, 0.0, 0.0, 0.0, 0.0, 0.0, 0.0, 0.0, 0.0, 0.0, 0.0, 0.0, 0.0, 0.0, 0.0, 0.0, 0.0, 0.0, 0.0, 0.0, 0.0, 0.0, 0.0, 0.0, 0.0, 0.0, 0.0, 0.0, 0.0, 0.0, 0.0, 0.0, 0.0, 0.0, 0.0, 0.0, 0.0, 0.0, 0.0, 0.0, 0.0, 0.0, 0.0, 0.0, 0.0, 0.0, 0.0, 0.0, 0.0, 0.0, 0.0, 0.0, 0.0, 0.0, 0.0, 0.0, 0.0, 0.0, 0.0, 0.0, 0.0, 0.0, 0.0, 0.0, 0.0, 0.0, 0.0, 0.0, 0.0, 0.0, 0.0, 0.0, 0.0, 0.0, 0.0, 0.0, 0.0, 0.0, 0.0, 0.0, 0.0, 0.0, 0.0, 0.0, 0.0, 0.0, 0.0, 0.0, 0.0, 0.0, 0.0, 0.0, 0.0])
me_circle.materials.append(mat_m_ac)
me_circle.update()
me_cylinder_001 = bpy.data.meshes.new('Cylinder.001')
me_cylinder_001.from_pydata([(0.0, 0.5, -1.0), (0.0, 0.5, 1.0), (0.09755, 0.4904, -1.0), (0.09755, 0.4904, 1.0), (0.1913, 0.4619, -1.0), (0.1913, 0.4619, 1.0), (0.2778, 0.4157, -1.0), (0.2778, 0.4157, 1.0), (0.3536, 0.3536, -1.0), (0.3536, 0.3536, 1.0), (0.4157, 0.2778, -1.0), (0.4157, 0.2778, 1.0), (0.4619, 0.1913, -1.0), (0.4619, 0.1913, 1.0), (0.4904, 0.09755, -1.0), (0.4904, 0.09755, 1.0), (0.5, 0.0, -1.0), (0.5, 0.0, 1.0), (0.4904, -0.09755, -1.0), (0.4904, -0.09755, 1.0), (0.4619, -0.1913, -1.0), (0.4619, -0.1913, 1.0), (0.4157, -0.2778, -1.0), (0.4157, -0.2778, 1.0), (0.3536, -0.3536, -1.0), (0.3536, -0.3536, 1.0), (0.2778, -0.4157, -1.0), (0.2778, -0.4157, 1.0), (0.1913, -0.4619, -1.0), (0.1913, -0.4619, 1.0), (0.09755, -0.4904, -1.0), (0.09755, -0.4904, 1.0), (0.0, -0.5, -1.0), (0.0, -0.5, 1.0), (-0.09755, -0.4904, -1.0), (-0.09755, -0.4904, 1.0), (-0.1913, -0.4619, -1.0), (-0.1913, -0.4619, 1.0), (-0.2778, -0.4157, -1.0), (-0.2778, -0.4157, 1.0), (-0.3536, -0.3536, -1.0), (-0.3536, -0.3536, 1.0), (-0.4157, -0.2778, -1.0), (-0.4157, -0.2778, 1.0), (-0.4619, -0.1913, -1.0), (-0.4619, -0.1913, 1.0), (-0.4904, -0.09755, -1.0), (-0.4904, -0.09755, 1.0), (-0.5, 0.0, -1.0), (-0.5, 0.0, 1.0), (-0.4904, 0.09755, -1.0), (-0.4904, 0.09755, 1.0), (-0.4619, 0.1913, -1.0), (-0.4619, 0.1913, 1.0), (-0.4157, 0.2778, -1.0), (-0.4157, 0.2778, 1.0), (-0.3536, 0.3536, -1.0), (-0.3536, 0.3536, 1.0), (-0.2778, 0.4157, -1.0), (-0.2778, 0.4157, 1.0), (-0.1913, 0.4619, -1.0), (-0.1913, 0.4619, 1.0), (-0.09755, 0.4904, -1.0), (-0.09755, 0.4904, 1.0)], [], [(0, 1, 3, 2), (2, 3, 5, 4), (4, 5, 7, 6), (6, 7, 9, 8), (8, 9, 11, 10), (10, 11, 13, 12), (12, 13, 15, 14), (14, 15, 17, 16), (16, 17, 19, 18), (18, 19, 21, 20), (20, 21, 23, 22), (22, 23, 25, 24), (24, 25, 27, 26), (26, 27, 29, 28), (28, 29, 31, 30), (30, 31, 33, 32), (32, 33, 35, 34), (34, 35, 37, 36), (36, 37, 39, 38), (38, 39, 41, 40), (40, 41, 43, 42), (42, 43, 45, 44), (44, 45, 47, 46), (46, 47, 49, 48), (48, 49, 51, 50), (50, 51, 53, 52), (52, 53, 55, 54), (54, 55, 57, 56), (56, 57, 59, 58), (58, 59, 61, 60), (3, 1, 63, 61, 59, 57, 55, 53, 51, 49, 47, 45, 43, 41, 39, 37, 35, 33, 31, 29, 27, 25, 23, 21, 19, 17, 15, 13, 11, 9, 7, 5), (60, 61, 63, 62), (62, 63, 1, 0), (0, 2, 4, 6, 8, 10, 12, 14, 16, 18, 20, 22, 24, 26, 28, 30, 32, 34, 36, 38, 40, 42, 44, 46, 48, 50, 52, 54, 56, 58, 60, 62)])
_uv = me_cylinder_001.uv_layers.new(name='UVMap')
_uv.uv.foreach_set('vector', [1.0, 0.5, 1.0, 1.0, 0.9688, 1.0, 0.9688, 0.5, 0.9688, 0.5, 0.9688, 1.0, 0.9375, 1.0, 0.9375, 0.5, 0.9375, 0.5, 0.9375, 1.0, 0.9062, 1.0, 0.9062, 0.5, 0.9062, 0.5, 0.9062, 1.0, 0.875, 1.0, 0.875, 0.5, 0.875, 0.5, 0.875, 1.0, 0.8438, 1.0, 0.8438, 0.5, 0.8438, 0.5, 0.8438, 1.0, 0.8125, 1.0, 0.8125, 0.5, 0.8125, 0.5, 0.8125, 1.0, 0.7812, 1.0, 0.7812, 0.5, 0.7812, 0.5, 0.7812, 1.0, 0.75, 1.0, 0.75, 0.5, 0.75, 0.5, 0.75, 1.0, 0.7188, 1.0, 0.7188, 0.5, 0.7188, 0.5, 0.7188, 1.0, 0.6875, 1.0, 0.6875, 0.5, 0.6875, 0.5, 0.6875, 1.0, 0.6562, 1.0, 0.6562, 0.5, 0.6562, 0.5, 0.6562, 1.0, 0.625, 1.0, 0.625, 0.5, 0.625, 0.5, 0.625, 1.0, 0.5938, 1.0, 0.5938, 0.5, 0.5938, 0.5, 0.5938, 1.0, 0.5625, 1.0, 0.5625, 0.5, 0.5625, 0.5, 0.5625, 1.0, 0.5312, 1.0, 0.5312, 0.5, 0.5312, 0.5, 0.5312, 1.0, 0.5, 1.0, 0.5, 0.5, 0.5, 0.5, 0.5, 1.0, 0.4688, 1.0, 0.4688, 0.5, 0.4688, 0.5, 0.4688, 1.0, 0.4375, 1.0, 0.4375, 0.5, 0.4375, 0.5, 0.4375, 1.0, 0.4062, 1.0, 0.4062, 0.5, 0.4062, 0.5, 0.4062, 1.0, 0.375, 1.0, 0.375, 0.5, 0.375, 0.5, 0.375, 1.0, 0.3438, 1.0, 0.3438, 0.5, 0.3438, 0.5, 0.3438, 1.0, 0.3125, 1.0, 0.3125, 0.5, 0.3125, 0.5, 0.3125, 1.0, 0.2812, 1.0, 0.2812, 0.5, 0.2812, 0.5, 0.2812, 1.0, 0.25, 1.0, 0.25, 0.5, 0.25, 0.5, 0.25, 1.0, 0.2188, 1.0, 0.2188, 0.5, 0.2188, 0.5, 0.2188, 1.0, 0.1875, 1.0, 0.1875, 0.5, 0.1875, 0.5, 0.1875, 1.0, 0.1562, 1.0, 0.1562, 0.5, 0.1562, 0.5, 0.1562, 1.0, 0.125, 1.0, 0.125, 0.5, 0.125, 0.5, 0.125, 1.0, 0.09375, 1.0, 0.09375, 0.5, 0.09375, 0.5, 0.09375, 1.0, 0.0625, 1.0, 0.0625, 0.5, 0.2968, 0.4854, 0.25, 0.49, 0.2032, 0.4854, 0.1582, 0.4717, 0.1167, 0.4496, 0.08029, 0.4197, 0.05045, 0.3833, 0.02827, 0.3418, 0.01461, 0.2968, 0.01, 0.25, 0.01461, 0.2032, 0.02827, 0.1582, 0.05045, 0.1167, 0.08029, 0.08029, 0.1167, 0.05045, 0.1582, 0.02827, 0.2032, 0.01461, 0.25, 0.01, 0.2968, 0.01461, 0.3418, 0.02827, 0.3833, 0.05045, 0.4197, 0.08029, 0.4496, 0.1167, 0.4717, 0.1582, 0.4854, 0.2032, 0.49, 0.25, 0.4854, 0.2968, 0.4717, 0.3418, 0.4496, 0.3833, 0.4197, 0.4197, 0.3833, 0.4496, 0.3418, 0.4717, 0.0625, 0.5, 0.0625, 1.0, 0.03125, 1.0, 0.03125, 0.5, 0.03125, 0.5, 0.03125, 1.0, 0.0, 1.0, 0.0, 0.5, 0.75, 0.49, 0.7968, 0.4854, 0.8418, 0.4717, 0.8833, 0.4496, 0.9197, 0.4197, 0.9496, 0.3833, 0.9717, 0.3418, 0.9854, 0.2968, 0.99, 0.25, 0.9854, 0.2032, 0.9717, 0.1582, 0.9496, 0.1167, 0.9197, 0.08029, 0.8833, 0.05045, 0.8418, 0.02827, 0.7968, 0.01461, 0.75, 0.01, 0.7032, 0.01461, 0.6582, 0.02827, 0.6167, 0.05045, 0.5803, 0.08029, 0.5504, 0.1167, 0.5283, 0.1582, 0.5146, 0.2032, 0.51, 0.25, 0.5146, 0.2968, 0.5283, 0.3418, 0.5504, 0.3833, 0.5803, 0.4197, 0.6167, 0.4496, 0.6582, 0.4717, 0.7032, 0.4854])
me_cylinder_001.update()
me_cylinder_002 = bpy.data.meshes.new('Cylinder.002')
me_cylinder_002.from_pydata([(-0.51, 0.02, 5.96e-08), (0.51, 0.02, 0.0), (-0.51, 0.01414, -0.01414), (0.51, 0.01414, -0.01414), (-0.51, 1.776e-15, -0.02), (0.51, 1.776e-15, -0.02), (-0.51, -0.01414, -0.01414), (0.51, -0.01414, -0.01414), (-0.51, -0.02, 5.96e-08), (0.51, -0.02, 0.0), (-0.51, -0.01414, 0.01414), (0.51, -0.01414, 0.01414), (-0.51, 1.776e-15, 0.02), (0.51, 1.776e-15, 0.02), (-0.51, 0.01414, 0.01414), (0.51, 0.01414, 0.01414)], [], [(0, 1, 3, 2), (2, 3, 5, 4), (4, 5, 7, 6), (6, 7, 9, 8), (8, 9, 11, 10), (10, 11, 13, 12), (12, 13, 15, 14), (14, 15, 1, 0)])
me_cylinder_002.polygons.foreach_set('use_smooth', [True] * 8)
_uv = me_cylinder_002.uv_layers.new(name='UVMap')
_uv.uv.foreach_set('vector', [1.0, 0.5, 1.0, 1.0, 0.875, 1.0, 0.875, 0.5, 0.875, 0.5, 0.875, 1.0, 0.75, 1.0, 0.75, 0.5, 0.75, 0.5, 0.75, 1.0, 0.625, 1.0, 0.625, 0.5, 0.625, 0.5, 0.625, 1.0, 0.5, 1.0, 0.5, 0.5, 0.5, 0.5, 0.5, 1.0, 0.375, 1.0, 0.375, 0.5, 0.375, 0.5, 0.375, 1.0, 0.25, 1.0, 0.25, 0.5, 0.25, 0.5, 0.25, 1.0, 0.125, 1.0, 0.125, 0.5, 0.125, 0.5, 0.125, 1.0, 0.0, 1.0, 0.0, 0.5])
me_cylinder_002.materials.append(mat_m_ac)
me_cylinder_002.update()
me_cube_004 = bpy.data.meshes.new('Cube.004')
me_cube_004.from_pydata([(-0.1728, 0.003364, -0.3125), (-0.2206, 0.003364, -0.264), (-0.1911, 0.003364, -0.3088), (-0.2066, 0.003364, -0.2983), (-0.217, 0.003364, -0.2826), (-0.2206, 0.003364, 0.2944), (-0.1728, 0.003364, 0.3429), (-0.217, 0.003364, 0.313), (-0.2066, 0.003364, 0.3287), (-0.1911, 0.003364, 0.3392), (0.1659, 0.003364, -0.264), (0.1181, 0.003364, -0.3125), (0.1623, 0.003364, -0.2826), (0.1519, 0.003364, -0.2983), (0.1364, 0.003364, -0.3088), (0.1181, 0.003364, 0.3429), (0.1659, 0.003364, 0.2944), (0.1364, 0.003364, 0.3392), (0.1519, 0.003364, 0.3287), (0.1623, 0.003364, 0.313), (-0.1715, -0.02335, -0.2305), (-0.1995, -0.01692, -0.2402), (-0.1886, -0.02147, -0.2342), (-0.1429, -0.02335, -0.2598), (-0.1517, -0.01694, -0.2886), (-0.1464, -0.02147, -0.2771), (-0.1691, -0.02335, -0.2429), (-0.1959, -0.01693, -0.2587), (-0.1853, -0.02147, -0.251), (-0.1634, -0.02335, -0.2516), (-0.1855, -0.01694, -0.2744), (-0.1763, -0.02147, -0.2646), (-0.1549, -0.02335, -0.2573), (-0.17, -0.01694, -0.2849), (-0.1628, -0.02147, -0.2737), (-0.1429, -0.02335, 0.2902), (-0.1517, -0.01694, 0.319), (-0.1464, -0.02147, 0.3075), (-0.1715, -0.02335, 0.2609), (-0.1995, -0.01692, 0.2706), (-0.1886, -0.02147, 0.2646), (-0.1549, -0.02335, 0.2877), (-0.17, -0.01694, 0.3153), (-0.1628, -0.02147, 0.3041), (-0.1634, -0.02335, 0.282), (-0.1855, -0.01694, 0.3048), (-0.1763, -0.02147, 0.295), (-0.1691, -0.02335, 0.2733), (-0.1959, -0.01693, 0.2891), (-0.1853, -0.02147, 0.2814), (0.08822, -0.02335, -0.2598), (0.09701, -0.01694, -0.2886), (0.09168, -0.02147, -0.2771), (0.1168, -0.02335, -0.2305), (0.1448, -0.01692, -0.2402), (0.1339, -0.02147, -0.2342), (0.1002, -0.02335, -0.2573), (0.1153, -0.01694, -0.2849), (0.1081, -0.02147, -0.2737), (0.1087, -0.02335, -0.2516), (0.1308, -0.01694, -0.2744), (0.1216, -0.02147, -0.2646), (0.1144, -0.02335, -0.2429), (0.1412, -0.01693, -0.2587), (0.1306, -0.02147, -0.251), (0.1168, -0.02335, 0.2609), (0.1448, -0.01692, 0.2706), (0.1339, -0.02147, 0.2646), (0.08822, -0.02335, 0.2902), (0.09701, -0.01694, 0.319), (0.09168, -0.02147, 0.3075), (0.1144, -0.02335, 0.2733), (0.1412, -0.01693, 0.2891), (0.1306, -0.02147, 0.2814), (0.1087, -0.02335, 0.282), (0.1308, -0.01694, 0.3048), (0.1216, -0.02147, 0.295), (0.1002, -0.02335, 0.2877), (0.1153, -0.01694, 0.3153), (0.1081, -0.02147, 0.3041), (0.08822, -0.02335, 0.2609), (0.08822, -0.02335, -0.2305), (-0.1429, -0.02335, 0.2609), (-0.1429, -0.02335, -0.2305), (-0.2206, 0.003364, 0.2205), (0.1659, 0.003364, 0.2205), (-0.1715, -0.02335, 0.1959), (-0.1886, -0.02147, 0.1986), (-0.1995, -0.01692, 0.2029), (0.1448, -0.01692, 0.2029), (0.1339, -0.02147, 0.1986), (0.1168, -0.02335, 0.1959), (0.08822, -0.02335, 0.1959), (-0.1429, -0.02335, 0.1959), (-0.2206, 0.003364, 0.0001309), (-0.1886, -0.02147, 0.00174), (-0.1995, -0.01692, 0.001419), (0.1339, -0.02147, 0.00174), (0.1168, -0.02335, 0.001938), (0.1659, 0.003364, 0.0001309), (-0.1715, -0.02335, 0.001938), (0.1448, -0.01692, 0.001418), (0.08822, -0.02335, 0.001938), (-0.1429, -0.02335, 0.001938), (-0.1126, 0.003364, -0.3125), (-0.1126, 0.003364, 0.3429), (-0.09511, -0.02335, -0.2598), (-0.09714, -0.02147, -0.2771), (-0.1003, -0.01694, -0.2886), (-0.1003, -0.01694, 0.319), (-0.09714, -0.02147, 0.3075), (-0.09511, -0.02335, 0.2902), (-0.09511, -0.02335, 0.2609), (-0.09511, -0.02335, -0.2305), (0.0646, 0.003364, -0.3125), (0.0479, -0.02147, -0.2771), (0.05127, -0.01694, -0.2886), (0.0479, -0.02147, 0.3075), (0.04571, -0.02335, 0.2902), (0.0646, 0.003364, 0.3429), (0.04571, -0.02335, -0.2598), (0.05127, -0.01694, 0.319), (0.04571, -0.02335, 0.2609), (0.04571, -0.02335, -0.2305), (0.04571, -0.02335, 0.001938), (-0.09511, -0.02335, 0.001938), (0.04571, -0.02335, 0.1959), (-0.09511, -0.02335, 0.1959), (-0.08923, -0.02103, 0.01003), (0.03983, -0.02103, 0.01003), (0.03983, -0.02103, 0.1878), (-0.08923, -0.02103, 0.1878), (-0.08923, -0.01148, 0.01003), (0.03983, -0.01148, 0.01003), (0.03983, -0.01148, 0.1878), (-0.08923, -0.01148, 0.1878)], [], [(114, 11, 51, 116), (48, 7, 5, 39), (80, 65, 71), (57, 14, 13, 60), (3, 30, 27, 4), (36, 6, 9, 42), (2, 33, 30, 3), (88, 39, 5, 84), (105, 6, 36, 109), (45, 8, 7, 48), (51, 11, 14, 57), (42, 9, 8, 45), (63, 12, 10, 54), (60, 13, 12, 63), (19, 72, 66, 16), (85, 16, 66, 89), (18, 75, 72, 19), (17, 78, 75, 18), (15, 69, 78, 17), (0, 24, 33, 2), (23, 32, 34, 25), (25, 34, 33, 24), (32, 29, 31, 34), (34, 31, 30, 33), (29, 26, 28, 31), (31, 28, 27, 30), (26, 20, 22, 28), (28, 22, 21, 27), (41, 35, 37, 43), (43, 37, 36, 42), (44, 41, 43, 46), (46, 43, 42, 45), (47, 44, 46, 49), (49, 46, 45, 48), (38, 47, 49, 40), (40, 49, 48, 39), (56, 50, 52, 58), (58, 52, 51, 57), (59, 56, 58, 61), (61, 58, 57, 60), (62, 59, 61, 64), (64, 61, 60, 63), (53, 62, 64, 55), (55, 64, 63, 54), (68, 77, 79, 70), (70, 79, 78, 69), (77, 74, 76, 79), (79, 76, 75, 78), (74, 71, 73, 76), (76, 73, 72, 75), (71, 65, 67, 73), (73, 67, 66, 72), (106, 23, 25, 107), (107, 25, 24, 108), (86, 38, 40, 87), (87, 40, 39, 88), (89, 66, 67, 90), (90, 67, 65, 91), (109, 36, 37, 110), (110, 37, 35, 111), (4, 27, 21, 1), (122, 80, 68, 118), (92, 91, 65, 80), (112, 82, 93, 127), (81, 62, 53), (120, 50, 81, 123), (86, 93, 82, 38), (82, 35, 41), (32, 23, 83), (38, 82, 47), (47, 82, 44), (44, 82, 41), (68, 80, 77), (77, 80, 74), (74, 80, 71), (59, 62, 81), (50, 56, 81), (56, 59, 81), (29, 32, 83), (26, 29, 83), (20, 26, 83), (100, 103, 93, 86), (102, 98, 91, 92), (97, 90, 91, 98), (101, 89, 90, 97), (95, 87, 88, 96), (100, 86, 87, 95), (99, 85, 89, 101), (96, 88, 84, 94), (21, 96, 94, 1), (10, 99, 101, 54), (20, 100, 95, 22), (22, 95, 96, 21), (54, 101, 97, 55), (55, 97, 98, 53), (81, 53, 98, 102), (20, 83, 103, 100), (23, 106, 113, 83), (82, 112, 111, 35), (117, 110, 111, 118), (121, 109, 110, 117), (115, 107, 108, 116), (120, 106, 107, 115), (119, 105, 109, 121), (0, 104, 108, 24), (15, 119, 121, 69), (50, 120, 115, 52), (52, 115, 116, 51), (69, 121, 117, 70), (70, 117, 118, 68), (106, 120, 123, 113), (112, 122, 118, 111), (104, 114, 116, 108), (122, 112, 127, 126), (92, 126, 124, 102), (127, 93, 103, 125), (124, 126, 130, 129), (80, 122, 126, 92), (124, 125, 113, 123), (102, 124, 123, 81), (125, 103, 83, 113), (131, 128, 132, 135), (127, 125, 128, 131), (125, 124, 129, 128), (126, 127, 131, 130), (134, 135, 132, 133), (128, 129, 133, 132), (130, 131, 135, 134), (129, 130, 134, 133)])
me_cube_004.polygons.foreach_set('use_smooth', [True] * 129)
_uv = me_cube_004.uv_layers.new(name='UVMap')
_uv.uv.foreach_set('vector', [0.3095, 0.5, 0.3441, 0.5, 0.3401, 0.69, 0.307, 0.69, 0.6128, 0.05658, 0.6137, 0.2466, 0.6065, 0.25, 0.605, 0.06013, 0.6037, 0.7877, 0.6037, 0.7661, 0.6089, 0.768, 0.3537, 0.6939, 0.3561, 0.5038, 0.375, 0.525, 0.375, 0.6961, 0.375, 0.225, 0.375, 0.05392, 0.3872, 0.05658, 0.3863, 0.2466, 0.8401, 0.69, 0.8441, 0.5, 0.8561, 0.5038, 0.8537, 0.6939, 0.1439, 0.5038, 0.1463, 0.6939, 0.125, 0.6961, 0.125, 0.525, 0.5772, 0.06013, 0.605, 0.06013, 0.6065, 0.25, 0.5783, 0.25, 0.8052, 0.5, 0.8441, 0.5, 0.8401, 0.69, 0.8028, 0.69, 0.625, 0.05392, 0.625, 0.225, 0.6137, 0.2466, 0.6128, 0.05658, 0.3401, 0.69, 0.3441, 0.5, 0.3561, 0.5038, 0.3537, 0.6939, 0.8537, 0.6939, 0.8561, 0.5038, 0.875, 0.525, 0.875, 0.6961, 0.3872, 0.6934, 0.3863, 0.5034, 0.3935, 0.5, 0.395, 0.6899, 0.375, 0.6961, 0.375, 0.525, 0.3863, 0.5034, 0.3872, 0.6934, 0.6137, 0.5034, 0.6128, 0.6934, 0.605, 0.6899, 0.6065, 0.5, 0.5783, 0.5, 0.6065, 0.5, 0.605, 0.6899, 0.5772, 0.6899, 0.625, 0.525, 0.625, 0.6961, 0.6128, 0.6934, 0.6137, 0.5034, 0.6439, 0.5038, 0.6463, 0.6939, 0.625, 0.6961, 0.625, 0.525, 0.6559, 0.5, 0.6599, 0.69, 0.6463, 0.6939, 0.6439, 0.5038, 0.1559, 0.5, 0.1599, 0.69, 0.1463, 0.6939, 0.1439, 0.5038, 0.384, 0.9623, 0.385, 0.9713, 0.3766, 0.9777, 0.3752, 0.9655, 0.1595, 0.7504, 0.1471, 0.7538, 0.1463, 0.6939, 0.1599, 0.69, 0.385, 0.9713, 0.3874, 0.9777, 0.3808, 0.9889, 0.3769, 0.9787, 0.1452, 0.7535, 0.126, 0.7502, 0.125, 0.6961, 0.1463, 0.6939, 0.3874, 0.9777, 0.3911, 0.982, 0.3869, 0.9964, 0.3812, 0.9896, 0.3753, -8.616e-05, 0.3862, -0.003071, 0.3872, 0.05658, 0.375, 0.05392, 0.3911, 0.982, 0.3963, 0.9839, 0.3945, 0.9997, 0.3876, 0.9973, 0.3875, -0.003436, 0.3945, -0.0004365, 0.395, 0.06013, 0.3872, 0.05658, 0.615, 0.9713, 0.616, 0.9623, 0.6248, 0.9655, 0.6234, 0.9777, 0.8529, 0.7538, 0.8405, 0.7504, 0.8401, 0.69, 0.8537, 0.6939, 0.6126, 0.9777, 0.615, 0.9713, 0.6231, 0.9787, 0.6192, 0.9889, 0.874, 0.7502, 0.8548, 0.7535, 0.8537, 0.6939, 0.875, 0.6961, 0.6089, 0.982, 0.6126, 0.9777, 0.6188, 0.9896, 0.6131, 0.9964, 0.6138, -0.003071, 0.6247, -8.616e-05, 0.625, 0.05392, 0.6128, 0.05658, 0.6037, 0.9839, 0.6089, 0.982, 0.6124, 0.9973, 0.6055, 0.9997, 0.6055, -0.0004365, 0.6125, -0.003436, 0.6128, 0.05658, 0.605, 0.06013, 0.385, 0.7787, 0.384, 0.7877, 0.3752, 0.7845, 0.3766, 0.7723, 0.3529, 0.7538, 0.3405, 0.7504, 0.3401, 0.69, 0.3537, 0.6939, 0.3874, 0.7723, 0.385, 0.7787, 0.3769, 0.7713, 0.3808, 0.7611, 0.374, 0.7502, 0.3548, 0.7535, 0.3537, 0.6939, 0.375, 0.6961, 0.3911, 0.768, 0.3874, 0.7723, 0.3812, 0.7604, 0.3869, 0.7536, 0.3862, 0.7531, 0.3753, 0.7501, 0.375, 0.6961, 0.3872, 0.6934, 0.3963, 0.7661, 0.3911, 0.768, 0.3876, 0.7531, 0.395, 0.7502, 0.395, 0.7502, 0.3876, 0.7531, 0.3872, 0.6934, 0.395, 0.6899, 0.616, 0.7877, 0.615, 0.7787, 0.6234, 0.7723, 0.6248, 0.7845, 0.6595, 0.7504, 0.6471, 0.7538, 0.6463, 0.6939, 0.6599, 0.69, 0.615, 0.7787, 0.6126, 0.7723, 0.6192, 0.7611, 0.6231, 0.7713, 0.6452, 0.7535, 0.626, 0.7502, 0.625, 0.6961, 0.6463, 0.6939, 0.6126, 0.7723, 0.6089, 0.768, 0.6131, 0.7536, 0.6188, 0.7604, 0.6247, 0.7501, 0.6138, 0.7531, 0.6128, 0.6934, 0.625, 0.6961, 0.6089, 0.768, 0.6037, 0.7661, 0.605, 0.7502, 0.6124, 0.7531, 0.6124, 0.7531, 0.605, 0.7502, 0.605, 0.6899, 0.6128, 0.6934, 0.384, 0.9262, 0.384, 0.9623, 0.375, 0.9639, 0.375, 0.9271, 0.1979, 0.75, 0.1611, 0.75, 0.1599, 0.69, 0.1972, 0.69, 0.5762, 0.9839, 0.6037, 0.9839, 0.6045, 1.0, 0.5769, 1.0, 0.5769, 0.0, 0.6045, 0.0, 0.605, 0.06013, 0.5772, 0.06013, 0.5772, 0.6899, 0.605, 0.6899, 0.605, 0.7502, 0.5772, 0.7502, 0.5772, 0.7502, 0.605, 0.7502, 0.6037, 0.7661, 0.5762, 0.7661, 0.8028, 0.69, 0.8401, 0.69, 0.8389, 0.75, 0.8021, 0.75, 0.625, 0.9271, 0.625, 0.9639, 0.616, 0.9623, 0.616, 0.9262, 0.3863, 0.2466, 0.3872, 0.05658, 0.395, 0.06013, 0.3935, 0.25, 0.6037, 0.8198, 0.6037, 0.7877, 0.616, 0.7877, 0.616, 0.8198, 0.5762, 0.7877, 0.5762, 0.7661, 0.6037, 0.7661, 0.6037, 0.7877, 0.6037, 0.9262, 0.6037, 0.9623, 0.5762, 0.9623, 0.5762, 0.9262, 0.3963, 0.7877, 0.3911, 0.768, 0.3963, 0.7661, 0.384, 0.8198, 0.384, 0.7877, 0.3963, 0.7877, 0.3963, 0.8198, 0.5762, 0.9839, 0.5762, 0.9623, 0.6037, 0.9623, 0.6037, 0.9839, 0.6037, 0.9623, 0.616, 0.9623, 0.615, 0.9713, 0.385, 0.9713, 0.384, 0.9623, 0.3963, 0.9623, 0.6037, 0.9839, 0.6037, 0.9623, 0.6089, 0.982, 0.6089, 0.982, 0.6037, 0.9623, 0.6126, 0.9777, 0.6126, 0.9777, 0.6037, 0.9623, 0.615, 0.9713, 0.616, 0.7877, 0.6037, 0.7877, 0.615, 0.7787, 0.615, 0.7787, 0.6037, 0.7877, 0.6126, 0.7723, 0.6126, 0.7723, 0.6037, 0.7877, 0.6089, 0.768, 0.3874, 0.7723, 0.3911, 0.768, 0.3963, 0.7877, 0.384, 0.7877, 0.385, 0.7787, 0.3963, 0.7877, 0.385, 0.7787, 0.3874, 0.7723, 0.3963, 0.7877, 0.3874, 0.9777, 0.385, 0.9713, 0.3963, 0.9623, 0.3911, 0.982, 0.3874, 0.9777, 0.3963, 0.9623, 0.3963, 0.9839, 0.3911, 0.982, 0.3963, 0.9623, 0.4944, 0.9839, 0.4944, 0.9623, 0.5762, 0.9623, 0.5762, 0.9839, 0.4944, 0.7877, 0.4944, 0.7661, 0.5762, 0.7661, 0.5762, 0.7877, 0.4943, 0.7502, 0.5772, 0.7502, 0.5762, 0.7661, 0.4944, 0.7661, 0.4943, 0.6899, 0.5772, 0.6899, 0.5772, 0.7502, 0.4943, 0.7502, 0.4944, 0.0, 0.5769, 0.0, 0.5772, 0.06013, 0.4943, 0.06013, 0.4944, 0.9839, 0.5762, 0.9839, 0.5769, 1.0, 0.4944, 1.0, 0.4943, 0.5, 0.5783, 0.5, 0.5772, 0.6899, 0.4943, 0.6899, 0.4943, 0.06013, 0.5772, 0.06013, 0.5783, 0.25, 0.4943, 0.25, 0.395, 0.06013, 0.4943, 0.06013, 0.4943, 0.25, 0.3935, 0.25, 0.3935, 0.5, 0.4943, 0.5, 0.4943, 0.6899, 0.395, 0.6899, 0.3963, 0.9839, 0.4944, 0.9839, 0.4944, 1.0, 0.3955, 1.0, 0.3955, 0.0, 0.4944, 0.0, 0.4943, 0.06013, 0.395, 0.06013, 0.395, 0.6899, 0.4943, 0.6899, 0.4943, 0.7502, 0.395, 0.7502, 0.395, 0.7502, 0.4943, 0.7502, 0.4944, 0.7661, 0.3963, 0.7661, 0.3963, 0.7877, 0.3963, 0.7661, 0.4944, 0.7661, 0.4944, 0.7877, 0.3963, 0.9839, 0.3963, 0.9623, 0.4944, 0.9623, 0.4944, 0.9839, 0.384, 0.9623, 0.384, 0.9262, 0.3963, 0.9262, 0.3963, 0.9623, 0.6037, 0.9623, 0.6037, 0.9262, 0.616, 0.9262, 0.616, 0.9623, 0.625, 0.8188, 0.625, 0.9271, 0.616, 0.9262, 0.616, 0.8198, 0.693, 0.69, 0.8028, 0.69, 0.8021, 0.75, 0.6938, 0.75, 0.3062, 0.75, 0.1979, 0.75, 0.1972, 0.69, 0.307, 0.69, 0.384, 0.8198, 0.384, 0.9262, 0.375, 0.9271, 0.375, 0.8188, 0.6905, 0.5, 0.8052, 0.5, 0.8028, 0.69, 0.693, 0.69, 0.1559, 0.5, 0.1948, 0.5, 0.1972, 0.69, 0.1599, 0.69, 0.6559, 0.5, 0.6905, 0.5, 0.693, 0.69, 0.6599, 0.69, 0.384, 0.7877, 0.384, 0.8198, 0.375, 0.8188, 0.375, 0.7861, 0.3389, 0.75, 0.3062, 0.75, 0.307, 0.69, 0.3401, 0.69, 0.6599, 0.69, 0.693, 0.69, 0.6938, 0.75, 0.6611, 0.75, 0.625, 0.7861, 0.625, 0.8188, 0.616, 0.8198, 0.616, 0.7877, 0.384, 0.9262, 0.384, 0.8198, 0.3963, 0.8198, 0.3963, 0.9262, 0.6037, 0.9262, 0.6037, 0.8198, 0.616, 0.8198, 0.616, 0.9262, 0.1948, 0.5, 0.3095, 0.5, 0.307, 0.69, 0.1972, 0.69, 0.6037, 0.8198, 0.6037, 0.9262, 0.5762, 0.9262, 0.5762, 0.8198, 0.5762, 0.7877, 0.5762, 0.8198, 0.4944, 0.8198, 0.4944, 0.7877, 0.5762, 0.9262, 0.5762, 0.9623, 0.4944, 0.9623, 0.4944, 0.9262, 0.4944, 0.8198, 0.5762, 0.8198, 0.5762, 0.8198, 0.4944, 0.8198, 0.6037, 0.7877, 0.6037, 0.8198, 0.5762, 0.8198, 0.5762, 0.7877, 0.4944, 0.8198, 0.4944, 0.9262, 0.3963, 0.9262, 0.3963, 0.8198, 0.4944, 0.7877, 0.4944, 0.8198, 0.3963, 0.8198, 0.3963, 0.7877, 0.4944, 0.9262, 0.4944, 0.9623, 0.3963, 0.9623, 0.3963, 0.9262, 0.5762, 0.9262, 0.4944, 0.9262, 0.4944, 0.9262, 0.5762, 0.9262, 0.5762, 0.9262, 0.4944, 0.9262, 0.4944, 0.9262, 0.5762, 0.9262, 0.4944, 0.9262, 0.4944, 0.8198, 0.4944, 0.8198, 0.4944, 0.9262, 0.5762, 0.8198, 0.5762, 0.9262, 0.5762, 0.9262, 0.5762, 0.8198, 0.5762, 0.8198, 0.5762, 0.9262, 0.4944, 0.9262, 0.4944, 0.8198, 0.4944, 0.9262, 0.4944, 0.8198, 0.4944, 0.8198, 0.4944, 0.9262, 0.5762, 0.8198, 0.5762, 0.9262, 0.5762, 0.9262, 0.5762, 0.8198, 0.4944, 0.8198, 0.5762, 0.8198, 0.5762, 0.8198, 0.4944, 0.8198])
me_cube_004.materials.append(mat_m_ac)
me_cube_004.update()
me_cylinder_003 = bpy.data.meshes.new('Cylinder.003')
me_cylinder_003.from_pydata([(0.0, 0.02, -0.01), (0.0, 0.02, 0.01), (0.01732, 0.01, -0.01), (0.01732, 0.01, 0.01), (0.01732, -0.01, -0.01), (0.01732, -0.01, 0.01), (0.0, -0.02, -0.01), (0.0, -0.02, 0.01), (-0.01732, -0.01, -0.01), (-0.01732, -0.01, 0.01), (-0.01732, 0.01, -0.01), (-0.01732, 0.01, 0.01), (-6.058e-09, 0.01187, -0.01), (0.01028, 0.005935, -0.01), (0.01028, -0.005935, -0.01), (-6.058e-09, -0.01187, -0.01), (-0.01028, -0.005935, -0.01), (-0.01028, 0.005935, -0.01), (-6.371e-09, 0.01187, -0.02576), (0.01028, 0.005935, -0.02576), (0.01028, -0.005935, -0.02576), (-6.371e-09, -0.01187, -0.02576), (-0.01028, -0.005935, -0.02576), (-0.01028, 0.005935, -0.02576)], [], [(0, 1, 3, 2), (2, 3, 5, 4), (4, 5, 7, 6), (6, 7, 9, 8), (8, 9, 11, 10), (10, 11, 1, 0), (10, 0, 12, 17), (17, 12, 18, 23), (6, 8, 16, 15), (2, 4, 14, 13), (8, 10, 17, 16), (0, 2, 13, 12), (4, 6, 15, 14), (18, 19, 20, 21, 22, 23), (15, 16, 22, 21), (13, 14, 20, 19), (16, 17, 23, 22), (14, 15, 21, 20), (12, 13, 19, 18)])
me_cylinder_003.polygons.foreach_set('use_smooth', [True] * 19)
_k = set([(0, 1), (0, 2), (0, 10), (2, 3), (2, 4), (4, 5), (4, 6), (6, 7), (6, 8), (8, 9), (8, 10), (10, 11), (12, 13), (12, 17), (13, 14), (14, 15), (15, 16), (16, 17)])
me_cylinder_003.attributes.new('sharp_edge', 'BOOLEAN', 'EDGE').data.foreach_set('value', [ (min(e.vertices), max(e.vertices)) in _k for e in me_cylinder_003.edges])
_uv = me_cylinder_003.uv_layers.new(name='UVMap')
_uv.uv.foreach_set('vector', [1.0, 0.5, 1.0, 1.0, 0.8333, 1.0, 0.8333, 0.5, 0.8333, 0.5, 0.8333, 1.0, 0.6667, 1.0, 0.6667, 0.5, 0.6667, 0.5, 0.6667, 1.0, 0.5, 1.0, 0.5, 0.5, 0.5, 0.5, 0.5, 1.0, 0.3333, 1.0, 0.3333, 0.5, 0.3333, 0.5, 0.3333, 1.0, 0.1667, 1.0, 0.1667, 0.5, 0.1667, 0.5, 0.1667, 1.0, -8.941e-08, 1.0, -8.941e-08, 0.5, 0.1667, 0.5, -8.941e-08, 0.5, -8.941e-08, 0.5, 0.1667, 0.5, 0.1667, 0.5, -8.941e-08, 0.5, -8.941e-08, 0.5, 0.1667, 0.5, 0.5, 0.5, 0.3333, 0.5, 0.3333, 0.5, 0.5, 0.5, 0.8333, 0.5, 0.6667, 0.5, 0.6667, 0.5, 0.8333, 0.5, 0.3333, 0.5, 0.1667, 0.5, 0.1667, 0.5, 0.3333, 0.5, 1.0, 0.5, 0.8333, 0.5, 0.8333, 0.5, 1.0, 0.5, 0.6667, 0.5, 0.5, 0.5, 0.5, 0.5, 0.6667, 0.5, 0.75, 0.49, 0.9578, 0.37, 0.9578, 0.13, 0.75, 0.01, 0.5422, 0.13, 0.5422, 0.37, 0.5, 0.5, 0.3333, 0.5, 0.3333, 0.5, 0.5, 0.5, 0.8333, 0.5, 0.6667, 0.5, 0.6667, 0.5, 0.8333, 0.5, 0.3333, 0.5, 0.1667, 0.5, 0.1667, 0.5, 0.3333, 0.5, 0.6667, 0.5, 0.5, 0.5, 0.5, 0.5, 0.6667, 0.5, 1.0, 0.5, 0.8333, 0.5, 0.8333, 0.5, 1.0, 0.5])
me_cylinder_003.materials.append(mat_mc_metal)
me_cylinder_003.update()
me_cylinder_004 = bpy.data.meshes.new('Cylinder.004')
me_cylinder_004.from_pydata([(0.0, 0.02, -0.01), (0.0, 0.02, 0.01), (0.01732, 0.01, -0.01), (0.01732, 0.01, 0.01), (0.01732, -0.01, -0.01), (0.01732, -0.01, 0.01), (0.0, -0.02, -0.01), (0.0, -0.02, 0.01), (-0.01732, -0.01, -0.01), (-0.01732, -0.01, 0.01), (-0.01732, 0.01, -0.01), (-0.01732, 0.01, 0.01), (-6.058e-09, 0.01187, -0.01), (0.01028, 0.005935, -0.01), (0.01028, -0.005935, -0.01), (-6.058e-09, -0.01187, -0.01), (-0.01028, -0.005935, -0.01), (-0.01028, 0.005935, -0.01), (-6.371e-09, 0.01187, -0.02576), (0.01028, 0.005935, -0.02576), (0.01028, -0.005935, -0.02576), (-6.371e-09, -0.01187, -0.02576), (-0.01028, -0.005935, -0.02576), (-0.01028, 0.005935, -0.02576)], [], [(0, 1, 3, 2), (2, 3, 5, 4), (4, 5, 7, 6), (6, 7, 9, 8), (8, 9, 11, 10), (10, 11, 1, 0), (10, 0, 12, 17), (17, 12, 18, 23), (6, 8, 16, 15), (2, 4, 14, 13), (8, 10, 17, 16), (0, 2, 13, 12), (4, 6, 15, 14), (18, 19, 20, 21, 22, 23), (15, 16, 22, 21), (13, 14, 20, 19), (16, 17, 23, 22), (14, 15, 21, 20), (12, 13, 19, 18)])
me_cylinder_004.polygons.foreach_set('use_smooth', [True] * 19)
_k = set([(0, 1), (0, 2), (0, 10), (2, 3), (2, 4), (4, 5), (4, 6), (6, 7), (6, 8), (8, 9), (8, 10), (10, 11), (12, 13), (12, 17), (13, 14), (14, 15), (15, 16), (16, 17)])
me_cylinder_004.attributes.new('sharp_edge', 'BOOLEAN', 'EDGE').data.foreach_set('value', [ (min(e.vertices), max(e.vertices)) in _k for e in me_cylinder_004.edges])
_uv = me_cylinder_004.uv_layers.new(name='UVMap')
_uv.uv.foreach_set('vector', [1.0, 0.5, 1.0, 1.0, 0.8333, 1.0, 0.8333, 0.5, 0.8333, 0.5, 0.8333, 1.0, 0.6667, 1.0, 0.6667, 0.5, 0.6667, 0.5, 0.6667, 1.0, 0.5, 1.0, 0.5, 0.5, 0.5, 0.5, 0.5, 1.0, 0.3333, 1.0, 0.3333, 0.5, 0.3333, 0.5, 0.3333, 1.0, 0.1667, 1.0, 0.1667, 0.5, 0.1667, 0.5, 0.1667, 1.0, -8.941e-08, 1.0, -8.941e-08, 0.5, 0.1667, 0.5, -8.941e-08, 0.5, -8.941e-08, 0.5, 0.1667, 0.5, 0.1667, 0.5, -8.941e-08, 0.5, -8.941e-08, 0.5, 0.1667, 0.5, 0.5, 0.5, 0.3333, 0.5, 0.3333, 0.5, 0.5, 0.5, 0.8333, 0.5, 0.6667, 0.5, 0.6667, 0.5, 0.8333, 0.5, 0.3333, 0.5, 0.1667, 0.5, 0.1667, 0.5, 0.3333, 0.5, 1.0, 0.5, 0.8333, 0.5, 0.8333, 0.5, 1.0, 0.5, 0.6667, 0.5, 0.5, 0.5, 0.5, 0.5, 0.6667, 0.5, 0.75, 0.49, 0.9578, 0.37, 0.9578, 0.13, 0.75, 0.01, 0.5422, 0.13, 0.5422, 0.37, 0.5, 0.5, 0.3333, 0.5, 0.3333, 0.5, 0.5, 0.5, 0.8333, 0.5, 0.6667, 0.5, 0.6667, 0.5, 0.8333, 0.5, 0.3333, 0.5, 0.1667, 0.5, 0.1667, 0.5, 0.3333, 0.5, 0.6667, 0.5, 0.5, 0.5, 0.5, 0.5, 0.6667, 0.5, 1.0, 0.5, 0.8333, 0.5, 0.8333, 0.5, 1.0, 0.5])
me_cylinder_004.materials.append(mat_mc_metal)
me_cylinder_004.update()
me_cylinder_005 = bpy.data.meshes.new('Cylinder.005')
me_cylinder_005.from_pydata([(0.0, 0.02, -0.01), (0.0, 0.02, 0.01), (0.01732, 0.01, -0.01), (0.01732, 0.01, 0.01), (0.01732, -0.01, -0.01), (0.01732, -0.01, 0.01), (0.0, -0.02, -0.01), (0.0, -0.02, 0.01), (-0.01732, -0.01, -0.01), (-0.01732, -0.01, 0.01), (-0.01732, 0.01, -0.01), (-0.01732, 0.01, 0.01), (-6.058e-09, 0.01187, -0.01), (0.01028, 0.005935, -0.01), (0.01028, -0.005935, -0.01), (-6.058e-09, -0.01187, -0.01), (-0.01028, -0.005935, -0.01), (-0.01028, 0.005935, -0.01), (-6.371e-09, 0.01187, -0.02576), (0.01028, 0.005935, -0.02576), (0.01028, -0.005935, -0.02576), (-6.371e-09, -0.01187, -0.02576), (-0.01028, -0.005935, -0.02576), (-0.01028, 0.005935, -0.02576)], [], [(0, 1, 3, 2), (2, 3, 5, 4), (4, 5, 7, 6), (6, 7, 9, 8), (8, 9, 11, 10), (10, 11, 1, 0), (10, 0, 12, 17), (17, 12, 18, 23), (6, 8, 16, 15), (2, 4, 14, 13), (8, 10, 17, 16), (0, 2, 13, 12), (4, 6, 15, 14), (18, 19, 20, 21, 22, 23), (15, 16, 22, 21), (13, 14, 20, 19), (16, 17, 23, 22), (14, 15, 21, 20), (12, 13, 19, 18)])
me_cylinder_005.polygons.foreach_set('use_smooth', [True] * 19)
_k = set([(0, 1), (0, 2), (0, 10), (2, 3), (2, 4), (4, 5), (4, 6), (6, 7), (6, 8), (8, 9), (8, 10), (10, 11), (12, 13), (12, 17), (13, 14), (14, 15), (15, 16), (16, 17)])
me_cylinder_005.attributes.new('sharp_edge', 'BOOLEAN', 'EDGE').data.foreach_set('value', [ (min(e.vertices), max(e.vertices)) in _k for e in me_cylinder_005.edges])
_uv = me_cylinder_005.uv_layers.new(name='UVMap')
_uv.uv.foreach_set('vector', [1.0, 0.5, 1.0, 1.0, 0.8333, 1.0, 0.8333, 0.5, 0.8333, 0.5, 0.8333, 1.0, 0.6667, 1.0, 0.6667, 0.5, 0.6667, 0.5, 0.6667, 1.0, 0.5, 1.0, 0.5, 0.5, 0.5, 0.5, 0.5, 1.0, 0.3333, 1.0, 0.3333, 0.5, 0.3333, 0.5, 0.3333, 1.0, 0.1667, 1.0, 0.1667, 0.5, 0.1667, 0.5, 0.1667, 1.0, -8.941e-08, 1.0, -8.941e-08, 0.5, 0.1667, 0.5, -8.941e-08, 0.5, -8.941e-08, 0.5, 0.1667, 0.5, 0.1667, 0.5, -8.941e-08, 0.5, -8.941e-08, 0.5, 0.1667, 0.5, 0.5, 0.5, 0.3333, 0.5, 0.3333, 0.5, 0.5, 0.5, 0.8333, 0.5, 0.6667, 0.5, 0.6667, 0.5, 0.8333, 0.5, 0.3333, 0.5, 0.1667, 0.5, 0.1667, 0.5, 0.3333, 0.5, 1.0, 0.5, 0.8333, 0.5, 0.8333, 0.5, 1.0, 0.5, 0.6667, 0.5, 0.5, 0.5, 0.5, 0.5, 0.6667, 0.5, 0.75, 0.49, 0.9578, 0.37, 0.9578, 0.13, 0.75, 0.01, 0.5422, 0.13, 0.5422, 0.37, 0.5, 0.5, 0.3333, 0.5, 0.3333, 0.5, 0.5, 0.5, 0.8333, 0.5, 0.6667, 0.5, 0.6667, 0.5, 0.8333, 0.5, 0.3333, 0.5, 0.1667, 0.5, 0.1667, 0.5, 0.3333, 0.5, 0.6667, 0.5, 0.5, 0.5, 0.5, 0.5, 0.6667, 0.5, 1.0, 0.5, 0.8333, 0.5, 0.8333, 0.5, 1.0, 0.5])
me_cylinder_005.materials.append(mat_mc_metal)
me_cylinder_005.update()
me_cylinder_006 = bpy.data.meshes.new('Cylinder.006')
me_cylinder_006.from_pydata([(0.0, 0.02, -0.01), (0.0, 0.02, 0.01), (0.01732, 0.01, -0.01), (0.01732, 0.01, 0.01), (0.01732, -0.01, -0.01), (0.01732, -0.01, 0.01), (0.0, -0.02, -0.01), (0.0, -0.02, 0.01), (-0.01732, -0.01, -0.01), (-0.01732, -0.01, 0.01), (-0.01732, 0.01, -0.01), (-0.01732, 0.01, 0.01), (-6.058e-09, 0.01187, -0.01), (0.01028, 0.005935, -0.01), (0.01028, -0.005935, -0.01), (-6.058e-09, -0.01187, -0.01), (-0.01028, -0.005935, -0.01), (-0.01028, 0.005935, -0.01), (-6.371e-09, 0.01187, -0.02576), (0.01028, 0.005935, -0.02576), (0.01028, -0.005935, -0.02576), (-6.371e-09, -0.01187, -0.02576), (-0.01028, -0.005935, -0.02576), (-0.01028, 0.005935, -0.02576)], [], [(0, 1, 3, 2), (2, 3, 5, 4), (4, 5, 7, 6), (6, 7, 9, 8), (8, 9, 11, 10), (10, 11, 1, 0), (10, 0, 12, 17), (17, 12, 18, 23), (6, 8, 16, 15), (2, 4, 14, 13), (8, 10, 17, 16), (0, 2, 13, 12), (4, 6, 15, 14), (18, 19, 20, 21, 22, 23), (15, 16, 22, 21), (13, 14, 20, 19), (16, 17, 23, 22), (14, 15, 21, 20), (12, 13, 19, 18)])
me_cylinder_006.polygons.foreach_set('use_smooth', [True] * 19)
_k = set([(0, 1), (0, 2), (0, 10), (2, 3), (2, 4), (4, 5), (4, 6), (6, 7), (6, 8), (8, 9), (8, 10), (10, 11), (12, 13), (12, 17), (13, 14), (14, 15), (15, 16), (16, 17)])
me_cylinder_006.attributes.new('sharp_edge', 'BOOLEAN', 'EDGE').data.foreach_set('value', [ (min(e.vertices), max(e.vertices)) in _k for e in me_cylinder_006.edges])
_uv = me_cylinder_006.uv_layers.new(name='UVMap')
_uv.uv.foreach_set('vector', [1.0, 0.5, 1.0, 1.0, 0.8333, 1.0, 0.8333, 0.5, 0.8333, 0.5, 0.8333, 1.0, 0.6667, 1.0, 0.6667, 0.5, 0.6667, 0.5, 0.6667, 1.0, 0.5, 1.0, 0.5, 0.5, 0.5, 0.5, 0.5, 1.0, 0.3333, 1.0, 0.3333, 0.5, 0.3333, 0.5, 0.3333, 1.0, 0.1667, 1.0, 0.1667, 0.5, 0.1667, 0.5, 0.1667, 1.0, -8.941e-08, 1.0, -8.941e-08, 0.5, 0.1667, 0.5, -8.941e-08, 0.5, -8.941e-08, 0.5, 0.1667, 0.5, 0.1667, 0.5, -8.941e-08, 0.5, -8.941e-08, 0.5, 0.1667, 0.5, 0.5, 0.5, 0.3333, 0.5, 0.3333, 0.5, 0.5, 0.5, 0.8333, 0.5, 0.6667, 0.5, 0.6667, 0.5, 0.8333, 0.5, 0.3333, 0.5, 0.1667, 0.5, 0.1667, 0.5, 0.3333, 0.5, 1.0, 0.5, 0.8333, 0.5, 0.8333, 0.5, 1.0, 0.5, 0.6667, 0.5, 0.5, 0.5, 0.5, 0.5, 0.6667, 0.5, 0.75, 0.49, 0.9578, 0.37, 0.9578, 0.13, 0.75, 0.01, 0.5422, 0.13, 0.5422, 0.37, 0.5, 0.5, 0.3333, 0.5, 0.3333, 0.5, 0.5, 0.5, 0.8333, 0.5, 0.6667, 0.5, 0.6667, 0.5, 0.8333, 0.5, 0.3333, 0.5, 0.1667, 0.5, 0.1667, 0.5, 0.3333, 0.5, 0.6667, 0.5, 0.5, 0.5, 0.5, 0.5, 0.6667, 0.5, 1.0, 0.5, 0.8333, 0.5, 0.8333, 0.5, 1.0, 0.5])
me_cylinder_006.materials.append(mat_mc_rubber)
me_cylinder_006.update()

# ---- objects
ob_light = bpy.data.objects.new('Light', light_light)
ob_camera = bpy.data.objects.new('Camera', cam_camera)
ob_cube_001 = bpy.data.objects.new('Cube.001', me_cube_001)
ob_cube_002 = bpy.data.objects.new('Cube.002', me_cube_002)
ob_cube = bpy.data.objects.new('Cube', me_cube)
ob_cube_003 = bpy.data.objects.new('Cube.003', me_cube_003)
ob_cube_004 = bpy.data.objects.new('Cube.004', me_cube)
ob_cube_005 = bpy.data.objects.new('Cube.005', me_cube_003)
ob_cylinder = bpy.data.objects.new('Cylinder', me_cylinder)
ob_cylinder_001 = bpy.data.objects.new('Cylinder.001', me_cylinder)
ob_cylinder_002 = bpy.data.objects.new('Cylinder.002', me_cylinder)
ob_cylinder_003 = bpy.data.objects.new('Cylinder.003', me_cylinder)
ob_circle = bpy.data.objects.new('Circle', me_circle)
ob_cylinder_004 = bpy.data.objects.new('Cylinder.004', me_cylinder_001)
ob_cylinder_005 = bpy.data.objects.new('Cylinder.005', me_cylinder_002)
ob_cube_006 = bpy.data.objects.new('Cube.006', me_cube_004)
ob_cylinder_006 = bpy.data.objects.new('Cylinder.006', me_cylinder_003)
ob_cylinder_007 = bpy.data.objects.new('Cylinder.007', me_cylinder_004)
ob_cylinder_008 = bpy.data.objects.new('Cylinder.008', me_cylinder_005)
ob_cylinder_009 = bpy.data.objects.new('Cylinder.009', me_cylinder_006)

# ---- transforms, parenting, visibility, modifiers, constraints
ob_light.location = (2.855, 0.4856, 3.873)
ob_light.rotation_euler = (0.6503, 0.05522, 1.866)
ob_light.scale = (0.63, 0.63, 0.63)
ob_light.lock_rotations_4d = False
ob_light.empty_display_type = 'ARROWS'
ob_light.color = (0.0, 0.0, 0.0, 0.0)
ob_light.lineart.crease_threshold = 0.0
ob_camera.location = (4.924, -4.511, 3.277)
ob_camera.rotation_euler = (1.109, 0.0, 0.8149)
ob_camera.scale = (0.63, 0.63, 0.63)
ob_camera.lock_rotations_4d = False
ob_camera.empty_display_type = 'ARROWS'
ob_camera.color = (0.0, 0.0, 0.0, 0.0)
ob_camera.display_type = 'WIRE'
ob_camera.lineart.crease_threshold = 0.0
ob_cube_001.location = (1.061, -0.1509, 0.3139)
ob_cube_001.scale = (0.63, 0.63, 0.63)
_m = ob_cube_001.modifiers.new('Auto Smooth', 'NODES')
_m.node_group = ng_auto_smooth
_gi = [s.identifier for s in ng_auto_smooth.interface.items_tree if s.item_type == 'SOCKET' and s.in_out == 'INPUT']
_m[_gi[1]] = 0.5236  # Angle
ob_cube_002.location = (0.2822, -0.1509, 0.1569)
ob_cube_002.scale = (0.63, 0.63, 0.63)
_m = ob_cube_002.modifiers.new('Bevel', 'BEVEL')
_m.width = 0.04
_m.width_pct = 0.04
_m.segments = 3
_m.limit_method = 'WEIGHT'
_m = ob_cube_002.modifiers.new('WeightedNormal', 'WEIGHTED_NORMAL')
_m = ob_cube_002.modifiers.new('Boolean', 'BOOLEAN')
_m.object = ob_cylinder_004
ob_cube.location = (0.7944, -0.08718, -0.391)
ob_cube.scale = (0.63, 0.63, 0.63)
ob_cube_003.location = (0.7944, 0.2296, -0.01489)
ob_cube_003.rotation_euler = (-1.571, -0.0, 0.0)
ob_cube_003.scale = (0.63, 0.63, 0.63)
ob_cube_004.location = (-0.2187, -0.08718, -0.391)
ob_cube_004.scale = (0.63, 0.63, 0.63)
ob_cube_005.location = (-0.2187, 0.2296, -0.01489)
ob_cube_005.rotation_euler = (-1.571, -0.0, 0.0)
ob_cube_005.scale = (0.63, 0.63, 0.63)
ob_cylinder.location = (0.7944, -0.2694, -0.3386)
ob_cylinder.scale = (0.63, 0.63, 0.63)
_m = ob_cylinder.modifiers.new('Auto Smooth', 'NODES')
_m.node_group = ng_auto_smooth
_gi = [s.identifier for s in ng_auto_smooth.interface.items_tree if s.item_type == 'SOCKET' and s.in_out == 'INPUT']
_m[_gi[1]] = 0.8098  # Angle
ob_cylinder_001.location = (0.7944, 0.01764, -0.3386)
ob_cylinder_001.scale = (0.63, 0.63, 0.63)
_m = ob_cylinder_001.modifiers.new('Auto Smooth', 'NODES')
_m.node_group = ng_auto_smooth
_gi = [s.identifier for s in ng_auto_smooth.interface.items_tree if s.item_type == 'SOCKET' and s.in_out == 'INPUT']
_m[_gi[1]] = 0.8098  # Angle
ob_cylinder_002.location = (-0.2177, -0.2694, -0.3386)
ob_cylinder_002.scale = (0.63, 0.63, 0.63)
_m = ob_cylinder_002.modifiers.new('Auto Smooth', 'NODES')
_m.node_group = ng_auto_smooth
_gi = [s.identifier for s in ng_auto_smooth.interface.items_tree if s.item_type == 'SOCKET' and s.in_out == 'INPUT']
_m[_gi[1]] = 0.8098  # Angle
ob_cylinder_003.location = (-0.2177, 0.01764, -0.3386)
ob_cylinder_003.scale = (0.63, 0.63, 0.63)
_m = ob_cylinder_003.modifiers.new('Auto Smooth', 'NODES')
_m.node_group = ng_auto_smooth
_gi = [s.identifier for s in ng_auto_smooth.interface.items_tree if s.item_type == 'SOCKET' and s.in_out == 'INPUT']
_m[_gi[1]] = 0.8098  # Angle
ob_circle.location = (0.07547, -0.3853, 0.1479)
ob_circle.rotation_euler = (1.571, -0.0, 0.0)
ob_circle.scale = (0.63, 0.63, 0.63)
_m = ob_circle.modifiers.new('Bevel', 'BEVEL')
_m.width = 0.03
_m.width_pct = 0.03
_m.segments = 3
_m.limit_method = 'WEIGHT'
_m = ob_circle.modifiers.new('Auto Smooth', 'NODES')
_m.node_group = ng_auto_smooth
_gi = [s.identifier for s in ng_auto_smooth.interface.items_tree if s.item_type == 'SOCKET' and s.in_out == 'INPUT']
_m[_gi[1]] = 0.5236  # Angle
ob_cylinder_004.location = (0.07547, -0.6579, 0.1479)
ob_cylinder_004.rotation_euler = (1.571, -0.0, 0.0)
ob_cylinder_004.scale = (0.63, 0.63, 0.63)
ob_cylinder_005.location = (0.07547, -0.406, 0.4775)
ob_cylinder_005.scale = (0.63, 0.63, 0.63)
_m = ob_cylinder_005.modifiers.new('Array', 'ARRAY')
_m.count = 14
_m.relative_offset_displace = (0.0, 0.0, -2.0)
ob_cube_006.location = (0.6788, -0.4331, 0.1368)
_m = ob_cube_006.modifiers.new('Auto Smooth', 'NODES')
_m.node_group = ng_auto_smooth
_gi = [s.identifier for s in ng_auto_smooth.interface.items_tree if s.item_type == 'SOCKET' and s.in_out == 'INPUT']
_m[_gi[1]] = 0.5236  # Angle
_m = ob_cube_006.modifiers.new('WeightedNormal', 'WEIGHTED_NORMAL')
_m.weight = 45
_m.keep_sharp = True
ob_cylinder_006.location = (-0.2164, -0.2698, -0.4047)
ob_cylinder_006.rotation_euler = (0.0, -0.0, -0.3643)
_m = ob_cylinder_006.modifiers.new('Auto Smooth', 'NODES')
_m.node_group = ng_auto_smooth
_gi = [s.identifier for s in ng_auto_smooth.interface.items_tree if s.item_type == 'SOCKET' and s.in_out == 'INPUT']
_m[_gi[1]] = 1.141  # Angle
_m = ob_cylinder_006.modifiers.new('WeightedNormal', 'WEIGHTED_NORMAL')
_m.weight = 69
_m.thresh = 0.0
_m.keep_sharp = True
ob_cylinder_007.location = (-0.2174, 0.01745, -0.4047)
ob_cylinder_007.rotation_euler = (0.0, -0.0, -0.5762)
_m = ob_cylinder_007.modifiers.new('Auto Smooth', 'NODES')
_m.node_group = ng_auto_smooth
_gi = [s.identifier for s in ng_auto_smooth.interface.items_tree if s.item_type == 'SOCKET' and s.in_out == 'INPUT']
_m[_gi[1]] = 1.141  # Angle
_m = ob_cylinder_007.modifiers.new('WeightedNormal', 'WEIGHTED_NORMAL')
_m.weight = 69
_m.thresh = 0.0
_m.keep_sharp = True
ob_cylinder_008.location = (0.7932, 0.01745, -0.4047)
ob_cylinder_008.rotation_euler = (0.0, -0.0, -0.936)
_m = ob_cylinder_008.modifiers.new('Auto Smooth', 'NODES')
_m.node_group = ng_auto_smooth
_gi = [s.identifier for s in ng_auto_smooth.interface.items_tree if s.item_type == 'SOCKET' and s.in_out == 'INPUT']
_m[_gi[1]] = 1.141  # Angle
_m = ob_cylinder_008.modifiers.new('WeightedNormal', 'WEIGHTED_NORMAL')
_m.weight = 69
_m.thresh = 0.0
_m.keep_sharp = True
ob_cylinder_009.location = (0.7948, -0.2699, -0.4047)
ob_cylinder_009.rotation_euler = (0.0, -0.0, -1.519)
_m = ob_cylinder_009.modifiers.new('Auto Smooth', 'NODES')
_m.node_group = ng_auto_smooth
_gi = [s.identifier for s in ng_auto_smooth.interface.items_tree if s.item_type == 'SOCKET' and s.in_out == 'INPUT']
_m[_gi[1]] = 1.141  # Angle
_m = ob_cylinder_009.modifiers.new('WeightedNormal', 'WEIGHTED_NORMAL')
_m.weight = 69
_m.thresh = 0.0
_m.keep_sharp = True

# ---- collection membership
col_collection.objects.link(ob_light)
col_collection.objects.link(ob_camera)
col_collection.objects.link(ob_cube_001)
col_collection.objects.link(ob_cube_002)
col_collection.objects.link(ob_cube)
col_collection.objects.link(ob_cube_003)
col_collection.objects.link(ob_cube_004)
col_collection.objects.link(ob_cube_005)
col_collection.objects.link(ob_cylinder)
col_collection.objects.link(ob_cylinder_001)
col_collection.objects.link(ob_cylinder_002)
col_collection.objects.link(ob_cylinder_003)
col_collection.objects.link(ob_circle)
col_collection.objects.link(ob_cylinder_004)
col_collection.objects.link(ob_cylinder_005)
col_collection.objects.link(ob_cube_006)
col_collection.objects.link(ob_cylinder_006)
col_collection.objects.link(ob_cylinder_007)
col_collection.objects.link(ob_cylinder_008)
col_collection.objects.link(ob_cylinder_009)

# ---- scene / render settings (as saved in the file)
scene.camera = ob_camera
scene.frame_start = 1; scene.frame_end = 250; scene.frame_set(1)
scene.render.engine = 'BLENDER_EEVEE_NEXT'
scene.cycles.sampling_pattern = 'TABULATED_SOBOL'
scene.cycles.use_light_tree = False
scene.view_settings.view_transform = 'Filmic'
bpy.context.view_layer.update()
